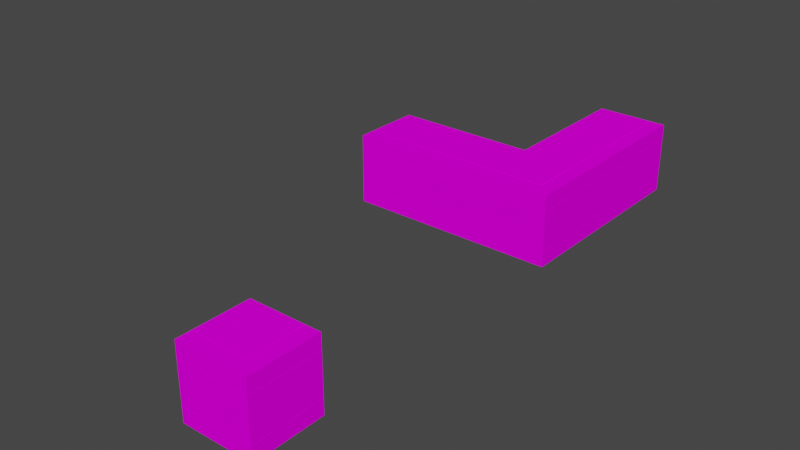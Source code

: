 # Source: turn_right.blend  (saved by Blender 2.83.19; exported with 4.5.12 LTS)
import bpy
from mathutils import Matrix  # noqa: F401  (used for matrix-valued properties, if any)

bpy.ops.wm.read_factory_settings(use_empty=True)
scene = bpy.context.scene
scene.name = 'Scene'

# ---- collections
col_collection = bpy.data.collections.new('Collection'); scene.collection.children.link(col_collection)

# ---- images (referenced by path relative to the original .blend; pixels are not part of the script)
import os
ASSET_DIR = os.environ.get("B2B_ASSET_DIR", "")  # directory of the original .blend (textures are referenced by path, not embedded)
HERE = os.path.dirname(os.path.abspath(__file__))  # packed textures are extracted next to this script under _unpacked/

def load_image(name, relpath, width, height, colorspace="sRGB"):
    """Load a texture the original file referenced (path relative to the .blend, or extracted next to this script)."""
    p = next((c for c in (os.path.join(HERE, relpath), os.path.join(ASSET_DIR, relpath)) if relpath and os.path.exists(c)), "")
    if p:
        img = bpy.data.images.load(p, check_existing=True)
        img.name = name
    else:  # same state as the original file: an image datablock whose file is absent (Cycles renders it pink)
        img = bpy.data.images.new(name, width, height)
        img.source = "FILE"
        img.filepath = "//" + (relpath or name)
    img.colorspace_settings.name = colorspace
    return img
img_test_texture_jpg = load_image('test_texture.jpg', 'test_texture.jpg', 1024, 1024, 'sRGB')

# ---- materials (node trees are filled in below, after node groups)
mat_material_001 = bpy.data.materials.new('Material.001')
mat_material_001.use_transparent_shadow = False

# ---- material node trees
mat_material_001.use_nodes = True; mat_material_001.node_tree.nodes.clear()
_N = mat_material_001.node_tree.nodes; _L = mat_material_001.node_tree.links
n0 = _N.new('ShaderNodeOutputMaterial'); n0.name = 'Material Output'; n0.location = (392, 309)
n1 = _N.new('ShaderNodeBsdfPrincipled'); n1.name = 'Principled BSDF'; n1.location = (10, 300)
n1.distribution = 'GGX'
n1.subsurface_method = 'BURLEY'
n1.inputs[3].default_value = 1.45
n1.inputs[13].default_value = 0.0
n1.inputs[27].default_value = (0.0, 0.0, 0.0, 1.0)
n1.inputs[28].default_value = 1.0
n2 = _N.new('ShaderNodeTexImage'); n2.name = 'Image Texture'; n2.location = (-399, 204)
n2.image = img_test_texture_jpg
n2.extension = 'EXTEND'
_L.new(n1.outputs[0], n0.inputs[0])
_L.new(n2.outputs[0], n1.inputs[0])
n0.is_active_output = True

# ---- world
world_world = bpy.data.worlds.new('World'); scene.world = world_world
world_world.use_nodes = True; world_world.node_tree.nodes.clear()
_N = world_world.node_tree.nodes; _L = world_world.node_tree.links
n0 = _N.new('ShaderNodeOutputWorld'); n0.name = 'World Output'; n0.location = (300, 300)
n1 = _N.new('ShaderNodeBackground'); n1.name = 'Background'; n1.location = (10, 300)
n1.inputs[0].default_value = (0.05088, 0.05088, 0.05088, 1.0)
_L.new(n1.outputs[0], n0.inputs[0])
n0.is_active_output = True
world_world.color = (0.05088, 0.05088, 0.05088)
world_world.use_sun_shadow = False
world_world.sun_shadow_jitter_overblur = 0.0

# ---- meshes
me_plane_002 = bpy.data.meshes.new('Plane.002')
me_plane_002.from_pydata([], [], [])
_uv = me_plane_002.uv_layers.new(name='UVMap')
_uv.uv.foreach_set('vector', [])
me_plane_002.use_remesh_fix_poles = True
me_plane_002.use_remesh_preserve_attributes = False
me_plane_002.use_mirror_vertex_groups = False
me_plane_002.update()
me_plane_001 = bpy.data.meshes.new('Plane.001')
me_plane_001.from_pydata([(1.033, -3.75, 2.283), (0.7149, -3.75, 2.402), (1.152, -3.75, 1.965), (1.034, -1.038, 2.283), (1.152, -1.156, 1.965), (1.252, -1.256, 1.965), (3.747, -1.156, 1.965), (3.747, -1.038, 2.283), (3.747, -0.7192, 2.402), (3.747, -0.7192, 2.502), (0.7156, -0.7195, 2.402), (0.7156, -0.7195, 2.502), (0.7149, -3.75, 2.502), (3.747, -1.256, 1.965), (1.252, -3.75, 1.965)], [], [(3, 1, 0), (4, 0, 2), (4, 3, 0), (4, 7, 3), (2, 5, 4), (6, 4, 5), (4, 6, 7), (3, 7, 8), (8, 9, 11), (8, 11, 10), (3, 8, 10), (10, 11, 12), (10, 12, 1), (3, 10, 1), (6, 5, 13), (2, 14, 5)])
_uv = me_plane_001.uv_layers.new(name='UVMap')
_uv.uv.foreach_set('vector', [0.8853, 0.9475, 0.794, 0.5006, 0.8853, 0.5006, 0.975, 0.928, 0.8853, 0.5006, 0.975, 0.5006, 0.975, 0.928, 0.8853, 0.9475, 0.8853, 0.5006, 0.9752, 0.928, 0.8853, 0.5006, 0.8853, 0.9475, 0.975, 0.5006, 1.0, 0.9115, 0.975, 0.928, 0.975, 0.5006, 0.9752, 0.928, 1.0, 0.9115, 0.9752, 0.928, 0.975, 0.5006, 0.8853, 0.5006, 0.8853, 0.9475, 0.8853, 0.5006, 0.794, 0.5006, 0.794, 0.5006, 0.7687, 0.5006, 0.7687, 0.9998, 0.794, 0.5006, 0.7687, 0.9998, 0.794, 0.9998, 0.8853, 0.9475, 0.794, 0.5006, 0.794, 0.9998, 0.794, 0.9998, 0.7687, 0.9998, 0.7687, 0.5006, 0.794, 0.9998, 0.7687, 0.5006, 0.794, 0.5006, 0.8853, 0.9475, 0.794, 0.9998, 0.794, 0.5006, 0.975, 0.5006, 1.0, 0.9115, 1.0, 0.5006, 0.975, 0.5006, 1.0, 0.5006, 1.0, 0.9115])
me_plane_001.materials.append(mat_material_001)
me_plane_001.materials.append(None)
me_plane_001.use_remesh_fix_poles = True
me_plane_001.use_remesh_preserve_attributes = False
me_plane_001.use_mirror_vertex_groups = False
me_plane_001.update()
me_plane_001.normals_split_custom_set([tuple(v) for v in zip(*[iter([0.3201, -0.3201, 0.8917, 0.4734, -8.859e-05, 0.8809, 0.8031, -0.000215, 0.5958, 0.5676, -0.5678, 0.5962, 0.8031, -0.0002454, 0.5958, 0.7114, -0.0001861, 0.7028, 0.5676, -0.5677, 0.5963, 0.3201, -0.3201, 0.8917, 0.8031, -0.0001967, 0.5958, 0.5675, -0.5677, 0.5963, 8.326e-05, -0.8031, 0.5958, 0.3201, -0.3202, 0.8917, 0.7114, -0.0001969, 0.7028, 1.378e-06, 2.297e-07, 1.0, 0.5676, -0.5677, 0.5963, 6.725e-05, -0.7114, 0.7028, 0.5676, -0.5676, 0.5963, 4.594e-07, 4.595e-07, 1.0, 0.5675, -0.5677, 0.5963, 8.804e-05, -0.7114, 0.7028, 6.305e-05, -0.8031, 0.5958, 0.3201, -0.3202, 0.8917, 0.0001959, -0.8031, 0.5958, 8.192e-05, -0.5752, 0.818, 5.29e-05, -0.5752, 0.818, 9.196e-05, -1.0, 0.0, 0.4472, -0.8944, -4.116e-06, 4.411e-05, -0.5752, 0.818, 0.4472, -0.8944, 3.069e-05, 0.4275, -0.2933, 0.8551, 0.3201, -0.3202, 0.8917, 5.942e-05, -0.5752, 0.818, 0.4275, -0.2933, 0.8551, 0.4275, -0.2933, 0.8551, 0.4472, -0.8944, 2.814e-07, 1.0, -0.0002304, 0.0, 0.4275, -0.2934, 0.8551, 1.0, -0.0002304, 0.0, 0.4734, -0.0001089, 0.8808, 0.3201, -0.3201, 0.8917, 0.4275, -0.2933, 0.8551, 0.4734, -0.0001197, 0.8809, 0.0001289, -0.7114, 0.7028, 6.329e-07, -1.192e-06, 1.0, 6.329e-07, -1.192e-06, 1.0, 0.7114, 1.341e-07, 0.7028, 0.0, 1.909e-07, 1.0, 0.0, 1.909e-07, 1.0])] * 3)])
me_plane_009 = bpy.data.meshes.new('Plane.009')
me_plane_009.from_pydata([(-1.25, -1.25, 2.5), (-1.25, 1.25, 2.5), (1.25, -1.25, 2.5), (1.25, 1.25, 2.5)], [], [(2, 0, 1), (2, 1, 3)])
_uv = me_plane_009.uv_layers.new(name='UVMap')
_uv.uv.foreach_set('vector', [0.4995, 0.0, 0.0, 0.0, 0.0, 0.4995, 0.4995, 0.0, 0.0, 0.4995, 0.4995, 0.4995])
me_plane_009.materials.append(mat_material_001)
me_plane_009.materials.append(None)
me_plane_009.use_remesh_fix_poles = True
me_plane_009.use_remesh_preserve_attributes = False
me_plane_009.use_mirror_vertex_groups = False
me_plane_009.update()
me_plane_009.normals_split_custom_set([tuple(v) for v in zip(*[iter([0.0, 0.0, -1.0, 0.0, 0.0, -1.0, 0.0, 0.0, -1.0, 0.0, 0.0, -1.0, 0.0, 0.0, -1.0, 0.0, 0.0, -1.0])] * 3)])
me_plane_016 = bpy.data.meshes.new('Plane.016')
me_plane_016.from_pydata([(-1.25, -3.75, 2.086e-07), (-1.25, -1.25, 2.086e-07), (1.25, -3.75, 2.086e-07), (1.25, -1.25, 2.086e-07)], [], [(2, 1, 0), (2, 3, 1)])
_uv = me_plane_016.uv_layers.new(name='UVMap')
_uv.uv.foreach_set('vector', [0.4996, 0.5004, 0.0, 1.0, 0.0, 0.5004, 0.4996, 0.5004, 0.4996, 1.0, 0.0, 1.0])
me_plane_016.materials.append(mat_material_001)
me_plane_016.materials.append(None)
me_plane_016.use_remesh_fix_poles = True
me_plane_016.use_remesh_preserve_attributes = False
me_plane_016.use_mirror_vertex_groups = False
me_plane_016.update()
me_plane_016.normals_split_custom_set([tuple(v) for v in zip(*[iter([0.0, 0.0, 1.0, 0.0, 0.0, 1.0, 0.0, 0.0, 1.0, 0.0, 0.0, 1.0, 0.0, 0.0, 1.0, 0.0, 0.0, 1.0])] * 3)])
me_plane_021 = bpy.data.meshes.new('Plane.021')
me_plane_021.from_pydata([(-1.033, -3.75, 2.283), (-0.7149, -3.75, 2.402), (-1.152, -3.75, 1.965), (-1.033, -6.247, 2.283), (-1.152, -6.247, 1.965), (-1.252, -3.75, 1.965), (-1.252, -6.247, 1.965), (-0.7149, -6.247, 2.402), (-0.7149, -6.247, 2.502), (-0.7149, -3.75, 2.502)], [], [(3, 1, 0), (4, 0, 2), (4, 3, 0), (4, 2, 5), (4, 5, 6), (3, 7, 1), (1, 7, 8), (1, 8, 9)])
_uv = me_plane_021.uv_layers.new(name='UVMap')
_uv.uv.foreach_set('vector', [0.8853, 0.5006, 0.794, 0.9998, 0.8853, 0.9998, 0.975, 0.5006, 0.8853, 0.9998, 0.975, 0.9998, 0.975, 0.5006, 0.8853, 0.5006, 0.8853, 0.9998, 0.975, 0.5006, 0.975, 0.9998, 1.0, 0.9998, 0.975, 0.5006, 1.0, 0.9998, 1.0, 0.5006, 0.8853, 0.5006, 0.794, 0.5006, 0.794, 0.9998, 0.794, 0.9998, 0.794, 0.5006, 0.7687, 0.5006, 0.794, 0.9998, 0.7687, 0.5006, 0.7687, 0.9998])
me_plane_021.materials.append(mat_material_001)
me_plane_021.materials.append(None)
me_plane_021.use_remesh_fix_poles = True
me_plane_021.use_remesh_preserve_attributes = False
me_plane_021.use_mirror_vertex_groups = False
me_plane_021.update()
me_plane_021.normals_split_custom_set([tuple(v) for v in zip(*[iter([-0.5923, -1.017e-06, 0.8057, -0.5656, 0.0, 0.8247, -0.7193, -2.074e-05, 0.6947, -0.8247, 1.855e-05, 0.5656, -0.7192, -1.78e-05, 0.6948, -0.8227, -2.936e-09, 0.5685, -0.8247, 0.0, 0.5656, -0.5923, 2.635e-05, 0.8057, -0.7192, 1.527e-06, 0.6948, -0.8247, 3.737e-05, 0.5656, -0.8227, 0.0, 0.5685, 0.0, 0.0, 1.0, -0.8247, -2.921e-05, 0.5656, 0.0, 0.0, 1.0, 0.0, 0.0, 1.0, -0.5923, 1.219e-05, 0.8057, -0.5656, 2.896e-09, 0.8247, -0.5656, -1.853e-05, 0.8247, -0.5656, -3.737e-05, 0.8247, -0.5656, 0.0, 0.8247, -1.0, 0.0, 0.0, -0.5656, 2.926e-05, 0.8247, -1.0, 0.0, 0.0, -1.0, 0.0, 0.0])] * 3)])
me_plane_024 = bpy.data.meshes.new('Plane.024')
me_plane_024.from_pydata([(-1.253, 1.038, -0.278), (-1.253, 0.7192, -0.1597), (-1.253, 1.156, -0.5963), (1.244, 1.038, -0.278), (1.244, 1.156, -0.5963), (-1.253, 1.256, -0.5963), (1.244, 1.256, -0.5963), (1.244, 0.7192, -0.1597), (1.244, 0.7192, -0.05968), (-1.253, 0.7192, -0.05968)], [], [(3, 0, 1), (4, 2, 0), (4, 0, 3), (4, 6, 5), (4, 5, 2), (3, 1, 7), (1, 8, 7), (1, 9, 8)])
_uv = me_plane_024.uv_layers.new(name='UVMap')
_uv.uv.foreach_set('vector', [0.8852, 0.5004, 0.8852, 1.0, 0.794, 1.0, 0.975, 0.5004, 0.975, 1.0, 0.8852, 1.0, 0.975, 0.5004, 0.8852, 1.0, 0.8852, 0.5004, 0.975, 0.5004, 1.0, 0.5004, 1.0, 1.0, 0.975, 0.5004, 1.0, 1.0, 0.975, 1.0, 0.8852, 0.5004, 0.794, 1.0, 0.794, 0.5004, 0.794, 1.0, 0.7687, 0.5004, 0.794, 0.5004, 0.794, 1.0, 0.7687, 1.0, 0.7687, 0.5004])
me_plane_024.materials.append(mat_material_001)
me_plane_024.materials.append(None)
me_plane_024.use_remesh_fix_poles = True
me_plane_024.use_remesh_preserve_attributes = False
me_plane_024.use_mirror_vertex_groups = False
me_plane_024.update()
me_plane_024.normals_split_custom_set([tuple(v) for v in zip(*[iter([0.03698, 0.08014, 0.9961, -0.4322, 0.3142, 0.8453, 0.2406, 0.3686, 0.8979, -0.03274, 0.9931, 0.1124, 0.2462, 0.9085, 0.3377, -0.397, 0.84, 0.3698, -0.2406, 0.8979, 0.3686, -0.05399, 0.9971, -0.0529, 0.5489, 0.7835, 0.2912, -0.824, 0.03297, 0.5656, -1.394e-07, -1.192e-06, 1.0, -1.394e-07, -1.192e-06, 1.0, -0.03304, -0.824, 0.5656, -8.951e-08, 0.0, 1.0, 0.8227, -1.571e-07, 0.5685, 0.2719, 0.3697, 0.8885, 0.03274, 0.1124, 0.9931, -0.2428, 0.338, 0.9093, 0.03304, 0.5656, -0.824, 1.432e-07, 1.0, 9.548e-07, -0.8247, 0.5656, 4.613e-07, 0.824, 0.5656, 0.03297, 1.91e-07, 1.0, 0.0, 1.91e-07, 1.0, 0.0])] * 3)])
me_plane_025 = bpy.data.meshes.new('Plane.025')
me_plane_025.from_pydata([(-1.033, -3.75, -0.278), (-0.7149, -3.75, -0.1597), (-1.152, -3.75, -0.5963), (-1.033, -6.247, -0.278), (-1.152, -6.247, -0.5963), (-1.252, -3.75, -0.5963), (-1.252, -6.247, -0.5963), (-0.7149, -6.247, -0.1597), (-0.7149, -6.247, -0.05968), (-0.7149, -3.75, -0.05968)], [], [(3, 1, 0), (4, 0, 2), (4, 3, 0), (4, 2, 5), (4, 5, 6), (3, 7, 1), (1, 7, 8), (1, 8, 9)])
_uv = me_plane_025.uv_layers.new(name='UVMap')
_uv.uv.foreach_set('vector', [0.8853, 0.5004, 0.794, 1.0, 0.8852, 1.0, 0.975, 0.5004, 0.8852, 1.0, 0.975, 1.0, 0.975, 0.5004, 0.8853, 0.5004, 0.8852, 1.0, 0.975, 0.5004, 0.975, 1.0, 1.0, 1.0, 0.975, 0.5004, 1.0, 1.0, 1.0, 0.5004, 0.8853, 0.5004, 0.794, 0.5004, 0.794, 1.0, 0.794, 1.0, 0.794, 0.5004, 0.7687, 0.5004, 0.794, 1.0, 0.7687, 0.5004, 0.7687, 1.0])
me_plane_025.materials.append(mat_material_001)
me_plane_025.materials.append(None)
me_plane_025.use_remesh_fix_poles = True
me_plane_025.use_remesh_preserve_attributes = False
me_plane_025.use_mirror_vertex_groups = False
me_plane_025.update()
me_plane_025.normals_split_custom_set([tuple(v) for v in zip(*[iter([-0.5923, -1.021e-06, 0.8057, -0.5656, 0.0, 0.8247, -0.7193, -2.074e-05, 0.6947, -0.8247, 1.854e-05, 0.5656, -0.7192, -1.78e-05, 0.6948, -0.8227, -2.936e-09, 0.5685, -0.8247, 0.0, 0.5656, -0.5923, 2.635e-05, 0.8057, -0.7192, 1.516e-06, 0.6948, -0.8247, 3.737e-05, 0.5656, -0.8227, 0.0, 0.5685, 0.0, 0.0, 1.0, -0.8247, -2.921e-05, 0.5656, 0.0, 0.0, 1.0, 0.0, 0.0, 1.0, -0.5923, 1.219e-05, 0.8057, -0.5656, 2.896e-09, 0.8247, -0.5656, -1.853e-05, 0.8247, -0.5656, -3.737e-05, 0.8247, -0.5656, 0.0, 0.8247, -1.0, 0.0, 0.0, -0.5656, 2.926e-05, 0.8247, -1.0, 0.0, 0.0, -1.0, 0.0, 0.0])] * 3)])
me_plane_031 = bpy.data.meshes.new('Plane.031')
me_plane_031.from_pydata([(1.25, -1.25, -4.47e-07), (1.25, -1.25, 2.5), (3.75, -1.25, -4.47e-07), (3.75, -1.25, 2.5)], [], [(2, 0, 1), (2, 1, 3)])
_uv = me_plane_031.uv_layers.new(name='UVMap')
_uv.uv.foreach_set('vector', [0.9994, 4.425e-05, 0.5002, 0.0001303, 0.5003, 0.4997, 0.9994, 4.425e-05, 0.5003, 0.4997, 0.9994, 0.4998])
me_plane_031.materials.append(mat_material_001)
me_plane_031.materials.append(None)
me_plane_031.use_remesh_fix_poles = True
me_plane_031.use_remesh_preserve_attributes = False
me_plane_031.use_mirror_vertex_groups = False
me_plane_031.update()
me_plane_031.normals_split_custom_set([tuple(v) for v in zip(*[iter([0.0, 1.0, 0.0, 0.0, 1.0, 0.0, 0.0, 1.0, 0.0, 0.0, 1.0, 0.0, 0.0, 1.0, 0.0, 0.0, 1.0, 0.0])] * 3)])
me_plane_032 = bpy.data.meshes.new('Plane.032')
me_plane_032.from_pydata([(-1.253, 1.25, -4.47e-07), (-1.253, 1.25, 2.5), (1.247, 1.25, -4.47e-07), (1.247, 1.25, 2.5)], [], [(2, 1, 0), (2, 3, 1)])
_uv = me_plane_032.uv_layers.new(name='UVMap')
_uv.uv.foreach_set('vector', [0.9994, 4.425e-05, 0.5003, 0.4997, 0.5002, 0.0001303, 0.9994, 4.425e-05, 0.9994, 0.4998, 0.5003, 0.4997])
me_plane_032.materials.append(mat_material_001)
me_plane_032.materials.append(None)
me_plane_032.use_remesh_fix_poles = True
me_plane_032.use_remesh_preserve_attributes = False
me_plane_032.use_mirror_vertex_groups = False
me_plane_032.update()
me_plane_032.normals_split_custom_set([tuple(v) for v in zip(*[iter([0.0, -1.0, 0.0, 0.0, -1.0, 0.0, 0.0, -1.0, 0.0, 0.0, -1.0, 0.0, 0.0, -1.0, 0.0, 0.0, -1.0, 0.0])] * 3)])
me_plane_034 = bpy.data.meshes.new('Plane.034')
me_plane_034.from_pydata([(1.25, -6.25, -4.47e-07), (1.25, -6.25, 2.5), (1.25, -3.75, -4.47e-07), (1.25, -3.75, 2.5)], [], [(2, 0, 1), (2, 1, 3)])
_uv = me_plane_034.uv_layers.new(name='UVMap')
_uv.uv.foreach_set('vector', [0.9994, 4.425e-05, 0.5002, 0.0001303, 0.5003, 0.4997, 0.9994, 4.425e-05, 0.5003, 0.4997, 0.9994, 0.4998])
me_plane_034.materials.append(mat_material_001)
me_plane_034.materials.append(None)
me_plane_034.use_remesh_fix_poles = True
me_plane_034.use_remesh_preserve_attributes = False
me_plane_034.use_mirror_vertex_groups = False
me_plane_034.update()
me_plane_034.normals_split_custom_set([tuple(v) for v in zip(*[iter([-1.0, -1.526e-07, -9.537e-08, -1.0, -1.526e-07, -9.537e-08, -1.0, -1.526e-07, -9.537e-08, -1.0, -7.629e-08, 0.0, -1.0, -7.629e-08, 0.0, -1.0, -7.629e-08, 0.0])] * 3)])
me_plane_056 = bpy.data.meshes.new('Plane.056')
me_plane_056.from_pydata([(-1.25, -1.25, -4.47e-07), (-1.25, -1.25, 2.5), (-1.25, 1.25, -4.47e-07), (-1.25, 1.25, 2.5)], [], [(2, 1, 0), (2, 3, 1)])
_uv = me_plane_056.uv_layers.new(name='UVMap')
_uv.uv.foreach_set('vector', [0.9994, 4.425e-05, 0.5005, 0.4997, 0.5004, 0.0001303, 0.9994, 4.425e-05, 0.9994, 0.4998, 0.5005, 0.4997])
me_plane_056.materials.append(mat_material_001)
me_plane_056.materials.append(None)
me_plane_056.use_remesh_fix_poles = True
me_plane_056.use_remesh_preserve_attributes = False
me_plane_056.use_mirror_vertex_groups = False
me_plane_056.update()
me_plane_056.normals_split_custom_set([tuple(v) for v in zip(*[iter([1.0, 0.0, 0.0, 1.0, 0.0, 0.0, 1.0, 0.0, 0.0, 1.0, 0.0, 0.0, 1.0, 0.0, 0.0, 1.0, 0.0, 0.0])] * 3)])
me_plane_058 = bpy.data.meshes.new('Plane.058')
me_plane_058.from_pydata([(-1.037, -1.25, 2.29), (-0.7183, -1.25, 2.409), (-1.155, -1.25, 1.972), (-0.7183, 0.7163, 2.409), (-1.037, 1.035, 2.29), (-1.155, 1.153, 1.972), (1.25, 1.035, 2.29), (1.25, 1.153, 1.972), (1.25, 1.253, 1.972), (-1.155, 1.253, 1.972), (-1.255, 1.253, 1.972), (-1.255, 1.153, 1.972), (-1.255, -1.25, 1.972), (1.25, 0.7163, 2.409), (1.25, 0.7163, 2.509), (-0.7183, 0.7163, 2.509), (-0.7183, -1.25, 2.509)], [], [(0, 3, 1), (2, 4, 0), (0, 4, 3), (3, 4, 6), (7, 4, 5), (2, 5, 4), (7, 6, 4), (7, 5, 9), (7, 9, 8), (9, 5, 10), (10, 5, 11), (2, 11, 5), (2, 12, 11), (3, 6, 13), (13, 14, 15), (13, 15, 3), (3, 15, 16), (3, 16, 1)])
_uv = me_plane_058.uv_layers.new(name='UVMap')
_uv.uv.foreach_set('vector', [0.8852, 1.0, 0.794, 0.6094, 0.794, 1.0, 0.975, 1.0, 0.8852, 0.5281, 0.8852, 1.0, 0.8852, 1.0, 0.8852, 0.5281, 0.794, 0.6094, 0.794, 0.6094, 0.8852, 0.5281, 0.8852, 1.0, 0.975, 1.0, 0.8852, 0.5281, 0.975, 0.5004, 0.975, 1.0, 0.975, 0.5004, 0.8852, 0.5281, 0.975, 1.0, 0.8852, 1.0, 0.8852, 0.5281, 0.975, 1.0, 0.975, 0.5004, 1.0, 0.5004, 0.975, 1.0, 1.0, 0.5004, 1.0, 1.0, 1.0, 0.5004, 0.975, 0.5004, 1.0, 0.5237, 1.0, 0.5237, 0.975, 0.5004, 1.0, 0.5004, 0.975, 1.0, 1.0, 0.5004, 0.975, 0.5004, 0.975, 1.0, 1.0, 1.0, 1.0, 0.5004, 0.794, 0.6094, 0.8852, 1.0, 0.794, 1.0, 0.794, 1.0, 0.7687, 1.0, 0.7687, 0.6094, 0.794, 1.0, 0.7687, 0.6094, 0.794, 0.6094, 0.794, 0.6094, 0.7687, 0.6094, 0.7687, 1.0, 0.794, 0.6094, 0.7687, 1.0, 0.794, 1.0])
me_plane_058.materials.append(mat_material_001)
me_plane_058.materials.append(None)
me_plane_058.use_remesh_fix_poles = True
me_plane_058.use_remesh_preserve_attributes = False
me_plane_058.use_mirror_vertex_groups = False
me_plane_058.update()
me_plane_058.normals_split_custom_set([tuple(v) for v in zip(*[iter([0.2453, -0.4259, -0.8709, 0.3437, 0.241, -0.9076, 0.338, 0.2428, -0.9093, 0.9211, 0.2436, -0.3037, 0.5198, 0.5613, -0.6439, 0.8588, -0.4006, -0.3192, 0.7134, -0.07354, -0.6969, 0.09265, 0.492, -0.8657, 0.4991, -0.1691, -0.8499, 0.1846, -0.5755, -0.7967, -0.4919, -0.09324, -0.8656, 0.04784, -0.5939, -0.8031, -0.03597, -0.8241, -0.5653, -0.2144, -0.9003, 0.3787, 0.2914, -0.4508, -0.8437, 0.8236, 0.03619, -0.566, 0.4503, -0.2913, -0.844, 0.9001, 0.2143, 0.3793, -0.2427, -0.9212, -0.304, 0.5432, -0.787, -0.2925, -0.5608, -0.5202, -0.6441, -0.03406, -0.8225, -0.5677, 0.5032, -0.5027, -0.7029, 0.0, 0.0, -1.0, -0.8225, 0.0342, -0.5677, -3.295e-08, 0.0, -1.0, -3.295e-08, 0.0, -1.0, 0.0, 0.0, -1.0, -0.0002582, 0.7112, -0.7029, 0.0, 0.0, -1.0, 0.0, 0.0, -1.0, -0.7112, 0.0, -0.7029, 0.0, 0.0, -1.0, 0.822, 0.03421, -0.5685, 0.0, 4.961e-08, -1.0, 0.5031, -0.5027, -0.7029, -0.03417, 0.822, -0.5685, 0.0, 4.961e-08, -1.0, 0.0, 4.961e-08, -1.0, -0.3173, -0.2884, -0.9034, 0.2769, -0.2895, -0.9162, -0.3273, -0.3292, -0.8857, -0.7707, -0.636, 0.03912, 2.423e-07, -1.0, 0.0, -0.4463, -0.8946, 0.02268, -0.0391, -0.636, -0.7707, 0.02266, -0.8946, 0.4463, 0.922, -0.2384, -0.3052, 0.3052, -0.9329, -0.1913, 0.4468, -4.283e-05, 0.8946, 1.0, -1.034e-09, 0.0, 0.3052, 0.1913, -0.9329, 1.0, 0.0, 0.0, 0.5656, 0.8247, -9.999e-08])] * 3)])
me_plane_060 = bpy.data.meshes.new('Plane.060')
me_plane_060.from_pydata([(-1.037, -1.25, 0.2175), (-0.7183, -1.25, 0.09915), (-1.155, -1.25, 0.5358), (-0.7183, 0.7163, 0.09915), (-1.037, 1.035, 0.2175), (-1.155, 1.153, 0.5358), (1.25, 1.035, 0.2175), (1.25, 1.153, 0.5358), (1.25, 1.253, 0.5358), (-1.155, 1.253, 0.5358), (-1.255, 1.253, 0.5358), (-1.255, 1.153, 0.5358), (-1.255, -1.25, 0.5358), (1.25, 0.7163, 0.09915), (1.25, 0.7163, -0.0008458), (-0.7183, 0.7163, -0.0008453), (-0.7183, -1.25, -0.0008455)], [], [(0, 1, 3), (2, 0, 4), (0, 3, 4), (3, 6, 4), (2, 4, 5), (7, 5, 4), (7, 4, 6), (7, 9, 5), (7, 8, 9), (9, 10, 5), (10, 11, 5), (2, 5, 11), (2, 11, 12), (3, 13, 6), (13, 15, 14), (13, 3, 15), (3, 16, 15), (3, 1, 16)])
_uv = me_plane_060.uv_layers.new(name='UVMap')
_uv.uv.foreach_set('vector', [0.8852, 1.0, 0.794, 1.0, 0.794, 0.6094, 0.975, 1.0, 0.8852, 1.0, 0.8852, 0.5281, 0.8852, 1.0, 0.794, 0.6094, 0.8852, 0.5281, 0.794, 0.6094, 0.8852, 1.0, 0.8852, 0.5281, 0.975, 1.0, 0.8852, 0.5281, 0.975, 0.5004, 0.975, 1.0, 0.975, 0.5004, 0.8852, 0.5281, 0.975, 1.0, 0.8852, 0.5281, 0.8852, 1.0, 0.975, 1.0, 1.0, 0.5004, 0.975, 0.5004, 0.975, 1.0, 1.0, 1.0, 1.0, 0.5004, 1.0, 0.5004, 1.0, 0.5237, 0.975, 0.5004, 1.0, 0.5237, 1.0, 0.5004, 0.975, 0.5004, 0.975, 1.0, 0.975, 0.5004, 1.0, 0.5004, 0.975, 1.0, 1.0, 0.5004, 1.0, 1.0, 0.794, 0.6094, 0.794, 1.0, 0.8852, 1.0, 0.794, 1.0, 0.7687, 0.6094, 0.7687, 1.0, 0.794, 1.0, 0.794, 0.6094, 0.7687, 0.6094, 0.794, 0.6094, 0.7687, 1.0, 0.7687, 0.6094, 0.794, 0.6094, 0.794, 1.0, 0.7687, 1.0])
me_plane_060.materials.append(mat_material_001)
me_plane_060.materials.append(None)
me_plane_060.use_remesh_fix_poles = True
me_plane_060.use_remesh_preserve_attributes = False
me_plane_060.use_mirror_vertex_groups = False
me_plane_060.update()
me_plane_060.normals_split_custom_set([tuple(v) for v in zip(*[iter([-0.09089, 1.642e-05, 0.9959, 0.1103, -1.159e-07, 0.9939, 0.3711, 0.2385, 0.8975, 0.9943, -5.264e-08, 0.1069, 0.9984, 1.922e-05, -0.05633, 0.8414, 0.4931, -0.2211, -0.09089, 8.523e-06, 0.9959, 0.3711, 0.2385, 0.8975, 0.09517, 0.4931, 0.8647, -0.3052, -0.4216, 0.8539, 7.019e-05, -0.071, 0.9975, -0.4927, -0.09487, 0.865, 0.9943, -1.923e-05, 0.1068, 0.8414, 0.4931, -0.2212, 0.8398, 0.5031, -0.204, 7.987e-05, -0.9942, 0.1077, -0.5027, -0.8401, -0.2038, -0.4927, -0.8417, -0.2209, 7.963e-05, -0.9942, 0.1078, -0.4927, -0.8417, -0.2209, -2.615e-05, -0.9762, -0.2167, 0.0001345, 0.8232, 0.5677, 6.196e-08, 0.0, 1.0, -0.5027, 0.5032, 0.7029, 4.231e-08, 0.8232, 0.5677, 7.453e-08, 0.0, 1.0, 7.453e-08, 0.0, 1.0, 0.0, 0.0, 1.0, 0.0, 0.0, 1.0, -0.5027, 0.5031, 0.7029, 0.0, 0.0, 1.0, 0.0, 0.0, 1.0, -0.5029, 0.5029, 0.7029, -0.8227, 1.023e-05, 0.5685, -0.5027, 0.5031, 0.7029, 0.0, 4.961e-08, 1.0, -0.8227, -2.976e-05, 0.5685, 0.0, 4.961e-08, 1.0, 0.0, 4.961e-08, 1.0, -0.3052, -0.4216, 0.8539, 1.896e-07, -0.0224, 0.9997, 5.718e-05, -0.071, 0.9975, 3.074e-05, -0.636, -0.7717, -0.4468, -0.8946, 8.457e-06, 2.423e-07, -1.0, 0.0, 5.193e-05, -0.636, -0.7717, -0.3052, -0.2384, -0.922, -0.4468, -0.8946, -1.619e-05, 0.3052, 0.2385, -0.922, 1.0, -1.033e-09, 0.0, 0.4468, 0.8946, 4.294e-05, 0.3052, 0.2384, -0.922, 0.5656, 0.0, -0.8247, 1.0, 0.0, 0.0])] * 3)])
me_plane_061 = bpy.data.meshes.new('Plane.061')
me_plane_061.from_pydata([(-1.25, -1.25, -5.066e-07), (-1.25, 1.25, -5.066e-07), (1.25, -1.25, -5.066e-07), (1.25, 1.25, -5.066e-07)], [], [(2, 1, 0), (2, 3, 1)])
_uv = me_plane_061.uv_layers.new(name='UVMap')
_uv.uv.foreach_set('vector', [0.499, 0.5001, 0.0, 1.0, 0.0, 0.5001, 0.499, 0.5001, 0.499, 1.0, 0.0, 1.0])
me_plane_061.materials.append(mat_material_001)
me_plane_061.materials.append(None)
me_plane_061.use_remesh_fix_poles = True
me_plane_061.use_remesh_preserve_attributes = False
me_plane_061.use_mirror_vertex_groups = False
me_plane_061.update()
me_plane_061.normals_split_custom_set([tuple(v) for v in zip(*[iter([1.091e-13, 0.0, 1.0, 1.091e-13, 0.0, 1.0, 1.091e-13, 0.0, 1.0, 1.455e-13, 0.0, 1.0, 1.455e-13, 0.0, 1.0, 1.455e-13, 0.0, 1.0])] * 3)])
me_plane_062 = bpy.data.meshes.new('Plane.062')
me_plane_062.from_pydata([(-1.037, -1.25, 2.29), (-0.7183, -1.25, 2.409), (-1.155, -1.25, 1.972), (-0.7183, 0.7163, 2.409), (-1.037, 1.035, 2.29), (-1.155, 1.153, 1.972), (1.25, 1.035, 2.29), (1.25, 1.153, 1.972), (1.25, 1.253, 1.972), (-1.155, 1.253, 1.972), (-1.255, 1.253, 1.972), (-1.255, 1.153, 1.972), (-1.255, -1.25, 1.972), (1.25, 0.7163, 2.409), (1.25, 0.7163, 2.509), (-0.7183, 0.7163, 2.509), (-0.7183, -1.25, 2.509)], [], [(0, 1, 3), (2, 0, 4), (0, 3, 4), (3, 6, 4), (2, 4, 5), (7, 5, 4), (7, 4, 6), (7, 9, 5), (7, 8, 9), (9, 10, 5), (10, 11, 5), (2, 5, 11), (2, 11, 12), (3, 13, 6), (13, 15, 14), (13, 3, 15), (3, 16, 15), (3, 1, 16)])
_uv = me_plane_062.uv_layers.new(name='UVMap')
_uv.uv.foreach_set('vector', [0.8853, 0.9998, 0.794, 0.9998, 0.794, 0.6094, 0.975, 0.9998, 0.8853, 0.9998, 0.8853, 0.5281, 0.8853, 0.9998, 0.794, 0.6094, 0.8853, 0.5281, 0.794, 0.6094, 0.8853, 0.9998, 0.8853, 0.5281, 0.975, 0.9998, 0.8853, 0.5281, 0.975, 0.5006, 0.975, 0.9998, 0.975, 0.5006, 0.8853, 0.5281, 0.975, 0.9998, 0.8853, 0.5281, 0.8853, 0.9998, 0.975, 0.9998, 1.0, 0.5006, 0.975, 0.5006, 0.975, 0.9998, 1.0, 0.9998, 1.0, 0.5006, 1.0, 0.5006, 1.0, 0.5237, 0.975, 0.5006, 1.0, 0.5237, 1.0, 0.5006, 0.975, 0.5006, 0.975, 0.9998, 0.975, 0.5006, 1.0, 0.5006, 0.975, 0.9998, 1.0, 0.5006, 1.0, 0.9998, 0.794, 0.6094, 0.794, 0.9998, 0.8853, 0.9998, 0.794, 0.9998, 0.7687, 0.6094, 0.7687, 0.9998, 0.794, 0.9998, 0.794, 0.6094, 0.7687, 0.6094, 0.794, 0.6094, 0.7687, 0.9998, 0.7687, 0.6094, 0.794, 0.6094, 0.794, 0.9998, 0.7687, 0.9998])
me_plane_062.materials.append(mat_material_001)
me_plane_062.materials.append(None)
me_plane_062.use_remesh_fix_poles = True
me_plane_062.use_remesh_preserve_attributes = False
me_plane_062.use_mirror_vertex_groups = False
me_plane_062.update()
me_plane_062.normals_split_custom_set([tuple(v) for v in zip(*[iter([-0.7193, 1.662e-05, 0.6947, -0.5656, 1.012e-07, 0.8247, -0.3052, 0.2385, 0.922, -0.8227, 5.264e-08, 0.5685, -0.7192, 1.932e-05, 0.6948, -0.4927, 0.4931, 0.717, -0.7193, 8.687e-06, 0.6947, -0.3052, 0.2385, 0.922, -0.4927, 0.4931, 0.717, -0.3052, 0.2384, 0.922, 6.971e-05, 0.5977, 0.8017, -0.4927, 0.4931, 0.717, -0.8227, -1.05e-05, 0.5685, -0.4927, 0.4931, 0.717, -0.5027, 0.5031, 0.703, 6.9e-05, 0.8232, 0.5677, -0.5027, 0.5031, 0.703, -0.4927, 0.4931, 0.717, 7.957e-05, 0.8232, 0.5677, -0.4927, 0.4931, 0.717, -2.621e-05, 0.5977, 0.8017, 0.0001345, 0.8232, 0.5677, 0.0, 0.0, 1.0, -0.5027, 0.5032, 0.7029, 1.87e-08, 0.8232, 0.5677, 3.295e-08, 0.0, 1.0, 3.295e-08, 0.0, 1.0, 0.0, 0.0, 1.0, 0.0, 0.0, 1.0, -0.5027, 0.5031, 0.7029, 0.0, 0.0, 1.0, 0.0, 0.0, 1.0, -0.5029, 0.5029, 0.7029, -0.8227, 1.034e-05, 0.5685, -0.5027, 0.5031, 0.7029, 0.0, -4.961e-08, 1.0, -0.8227, -2.982e-05, 0.5685, 0.0, -4.961e-08, 1.0, 0.0, -4.961e-08, 1.0, -0.3052, 0.2384, 0.922, 0.0, 0.636, 0.7717, 5.697e-05, 0.5977, 0.8017, 3.044e-05, 0.636, 0.7717, -0.4468, 0.8946, -8.457e-06, -2.423e-07, 1.0, 0.0, 5.162e-05, 0.636, 0.7717, -0.3052, 0.2384, 0.922, -0.4468, 0.8946, 1.619e-05, -0.3052, 0.2385, 0.922, -1.0, 1.034e-09, 0.0, -0.4468, 0.8946, -4.294e-05, -0.3052, 0.2384, 0.922, -0.5656, 0.0, 0.8247, -1.0, 0.0, 0.0])] * 3)])
me_plane_063 = bpy.data.meshes.new('Plane.063')
me_plane_063.from_pydata([(-1.25, -1.25, 2.5), (-1.25, 1.25, 2.5), (1.25, -1.25, 2.5), (1.25, 1.25, 2.5)], [], [(2, 0, 1), (2, 1, 3)])
_uv = me_plane_063.uv_layers.new(name='UVMap')
_uv.uv.foreach_set('vector', [0.4995, 0.0, 0.0, 0.0, 0.0, 0.4995, 0.4995, 0.0, 0.0, 0.4995, 0.4995, 0.4995])
me_plane_063.materials.append(mat_material_001)
me_plane_063.materials.append(None)
me_plane_063.use_remesh_fix_poles = True
me_plane_063.use_remesh_preserve_attributes = False
me_plane_063.use_mirror_vertex_groups = False
me_plane_063.update()
me_plane_063.normals_split_custom_set([tuple(v) for v in zip(*[iter([0.0, 0.0, -1.0, 0.0, 0.0, -1.0, 0.0, 0.0, -1.0, 0.0, 0.0, -1.0, 0.0, 0.0, -1.0, 0.0, 0.0, -1.0])] * 3)])
me_plane_064 = bpy.data.meshes.new('Plane.064')
me_plane_064.from_pydata([(1.25, -1.25, 2.5), (1.25, 1.25, 2.5), (3.75, -1.25, 2.5), (3.75, 1.25, 2.5)], [], [(2, 0, 1), (2, 1, 3)])
_uv = me_plane_064.uv_layers.new(name='UVMap')
_uv.uv.foreach_set('vector', [0.4995, 0.0, 0.0, 0.0, 0.0, 0.4995, 0.4995, 0.0, 0.0, 0.4995, 0.4995, 0.4995])
me_plane_064.materials.append(mat_material_001)
me_plane_064.materials.append(None)
me_plane_064.use_remesh_fix_poles = True
me_plane_064.use_remesh_preserve_attributes = False
me_plane_064.use_mirror_vertex_groups = False
me_plane_064.update()
me_plane_064.normals_split_custom_set([tuple(v) for v in zip(*[iter([0.0, 0.0, -1.0, 0.0, 0.0, -1.0, 0.0, 0.0, -1.0, 0.0, 0.0, -1.0, 0.0, 0.0, -1.0, 0.0, 0.0, -1.0])] * 3)])
me_plane_065 = bpy.data.meshes.new('Plane.065')
me_plane_065.from_pydata([(-1.25, -3.75, 2.5), (-1.25, -1.25, 2.5), (1.25, -3.75, 2.5), (1.25, -1.25, 2.5)], [], [(2, 0, 1), (2, 1, 3)])
_uv = me_plane_065.uv_layers.new(name='UVMap')
_uv.uv.foreach_set('vector', [0.4995, 0.0, 0.0, 0.0, 0.0, 0.4995, 0.4995, 0.0, 0.0, 0.4995, 0.4995, 0.4995])
me_plane_065.materials.append(mat_material_001)
me_plane_065.materials.append(None)
me_plane_065.use_remesh_fix_poles = True
me_plane_065.use_remesh_preserve_attributes = False
me_plane_065.use_mirror_vertex_groups = False
me_plane_065.update()
me_plane_065.normals_split_custom_set([tuple(v) for v in zip(*[iter([0.0, 0.0, -1.0, 0.0, 0.0, -1.0, 0.0, 0.0, -1.0, 0.0, 0.0, -1.0, 0.0, 0.0, -1.0, 0.0, 0.0, -1.0])] * 3)])
me_plane_066 = bpy.data.meshes.new('Plane.066')
me_plane_066.from_pydata([(-1.037, -1.25, 2.29), (-0.7183, -1.25, 2.409), (-1.155, -1.25, 1.972), (-1.037, -3.747, 2.29), (-1.155, -3.747, 1.972), (-1.255, -1.25, 1.972), (-1.255, -3.747, 1.972), (-0.7183, -3.747, 2.409), (-0.7183, -3.747, 2.509), (-0.7183, -1.25, 2.509)], [], [(3, 1, 0), (4, 0, 2), (4, 3, 0), (4, 5, 6), (4, 2, 5), (3, 7, 1), (1, 7, 8), (1, 8, 9)])
_uv = me_plane_066.uv_layers.new(name='UVMap')
_uv.uv.foreach_set('vector', [0.8853, 0.5006, 0.794, 0.9998, 0.8853, 0.9998, 0.975, 0.5006, 0.8853, 0.9998, 0.975, 0.9998, 0.975, 0.5006, 0.8853, 0.5006, 0.8853, 0.9998, 0.975, 0.5006, 1.0, 0.9998, 1.0, 0.5006, 0.975, 0.5006, 0.975, 0.9998, 1.0, 0.9998, 0.8853, 0.5006, 0.794, 0.5006, 0.794, 0.9998, 0.794, 0.9998, 0.794, 0.5006, 0.7687, 0.5006, 0.794, 0.9998, 0.7687, 0.5006, 0.7687, 0.9998])
me_plane_066.materials.append(mat_material_001)
me_plane_066.materials.append(None)
me_plane_066.use_remesh_fix_poles = True
me_plane_066.use_remesh_preserve_attributes = False
me_plane_066.use_mirror_vertex_groups = False
me_plane_066.update()
me_plane_066.normals_split_custom_set([tuple(v) for v in zip(*[iter([-0.5923, -1.017e-06, 0.8057, -0.5656, 0.0, 0.8247, -0.7193, -2.074e-05, 0.6947, -0.8247, 1.854e-05, 0.5656, -0.7192, -1.78e-05, 0.6948, -0.8227, -2.936e-09, 0.5685, -0.8247, 0.0, 0.5656, -0.5923, 2.635e-05, 0.8057, -0.7192, 1.52e-06, 0.6948, -0.8247, -2.921e-05, 0.5656, 0.0, 0.0, 1.0, 0.0, 0.0, 1.0, -0.8247, 3.737e-05, 0.5656, -0.8227, 0.0, 0.5685, 0.0, 0.0, 1.0, -0.5923, 1.219e-05, 0.8057, -0.5656, 2.896e-09, 0.8247, -0.5656, -1.852e-05, 0.8247, -0.5656, -3.737e-05, 0.8247, -0.5656, 0.0, 0.8247, -1.0, 0.0, 0.0, -0.5656, 2.926e-05, 0.8247, -1.0, 0.0, 0.0, -1.0, 0.0, 0.0])] * 3)])
me_plane_067 = bpy.data.meshes.new('Plane.067')
me_plane_067.from_pydata([(1.253, 1.035, 2.29), (1.253, 0.7163, 2.409), (1.253, 1.153, 1.972), (3.75, 1.035, 2.29), (3.75, 1.153, 1.972), (1.253, 1.253, 1.972), (3.75, 1.253, 1.972), (3.75, 0.7163, 2.409), (3.75, 0.7163, 2.509), (1.253, 0.7163, 2.509)], [], [(3, 1, 0), (4, 0, 2), (4, 3, 0), (4, 2, 5), (4, 5, 6), (3, 7, 1), (1, 7, 8), (1, 8, 9)])
_uv = me_plane_067.uv_layers.new(name='UVMap')
_uv.uv.foreach_set('vector', [0.8852, 0.5004, 0.794, 1.0, 0.8852, 1.0, 0.975, 0.5004, 0.8852, 1.0, 0.975, 1.0, 0.975, 0.5004, 0.8852, 0.5004, 0.8852, 1.0, 0.975, 0.5004, 0.975, 1.0, 1.0, 1.0, 0.975, 0.5004, 1.0, 1.0, 1.0, 0.5004, 0.8852, 0.5004, 0.794, 0.5004, 0.794, 1.0, 0.794, 1.0, 0.794, 0.5004, 0.7687, 0.5004, 0.794, 1.0, 0.7687, 0.5004, 0.7687, 1.0])
me_plane_067.materials.append(mat_material_001)
me_plane_067.materials.append(None)
me_plane_067.use_remesh_fix_poles = True
me_plane_067.use_remesh_preserve_attributes = False
me_plane_067.use_mirror_vertex_groups = False
me_plane_067.update()
me_plane_067.normals_split_custom_set([tuple(v) for v in zip(*[iter([9.499e-07, -0.07779, -0.997, -1.364e-07, -0.1103, -0.9939, 2.066e-05, 0.09089, -0.9959, -1.872e-05, -0.9939, -0.1103, 1.758e-05, -0.9984, 0.05633, -5.432e-08, -0.9943, -0.1069, -1.805e-07, -0.9939, -0.1103, -2.652e-05, -0.9748, 0.2233, -1.751e-06, -0.9984, 0.05633, -3.714e-05, 0.8247, -0.5656, 6.785e-08, 0.8227, -0.5685, 1.194e-07, 0.0, -1.0, 2.934e-05, 0.8247, -0.5656, 1.323e-07, 1.192e-06, -1.0, 1.323e-07, 1.192e-06, -1.0, -1.205e-05, -0.07779, -0.997, -3.375e-09, -0.1103, -0.9939, 1.865e-05, -0.1103, -0.9939, 3.721e-05, -0.5656, 0.8247, -8.1e-08, -0.5656, 0.8247, -1.432e-07, -1.0, -9.548e-07, -2.906e-05, -0.5656, 0.8247, -1.91e-07, -1.0, 0.0, -1.91e-07, -1.0, 0.0])] * 3)])
me_plane_068 = bpy.data.meshes.new('Plane.068')
me_plane_068.from_pydata([(-1.25, 1.035, 2.29), (-1.25, 0.7163, 2.409), (-1.25, 1.153, 1.972), (1.247, 1.035, 2.29), (1.247, 1.153, 1.972), (-1.25, 1.253, 1.972), (1.247, 1.253, 1.972), (1.247, 0.7163, 2.409), (1.247, 0.7163, 2.509), (-1.25, 0.7163, 2.509)], [], [(3, 1, 0), (4, 0, 2), (4, 3, 0), (4, 2, 5), (4, 5, 6), (3, 7, 1), (1, 7, 8), (1, 8, 9)])
_uv = me_plane_068.uv_layers.new(name='UVMap')
_uv.uv.foreach_set('vector', [0.8852, 0.5004, 0.794, 1.0, 0.8852, 1.0, 0.975, 0.5004, 0.8852, 1.0, 0.975, 1.0, 0.975, 0.5004, 0.8852, 0.5004, 0.8852, 1.0, 0.975, 0.5004, 0.975, 1.0, 1.0, 1.0, 0.975, 0.5004, 1.0, 1.0, 1.0, 0.5004, 0.8852, 0.5004, 0.794, 0.5004, 0.794, 1.0, 0.794, 1.0, 0.794, 0.5004, 0.7687, 0.5004, 0.794, 1.0, 0.7687, 0.5004, 0.7687, 1.0])
me_plane_068.materials.append(mat_material_001)
me_plane_068.materials.append(None)
me_plane_068.use_remesh_fix_poles = True
me_plane_068.use_remesh_preserve_attributes = False
me_plane_068.use_mirror_vertex_groups = False
me_plane_068.update()
me_plane_068.normals_split_custom_set([tuple(v) for v in zip(*[iter([1.069e-06, -0.07779, -0.997, -1.364e-07, -0.1103, -0.9939, 2.066e-05, 0.09089, -0.9959, -1.871e-05, -0.9939, -0.1103, 1.758e-05, -0.9984, 0.05633, -5.432e-08, -0.9943, -0.1069, -1.805e-07, -0.9939, -0.1103, -2.652e-05, -0.9748, 0.2233, -1.74e-06, -0.9984, 0.05633, -3.721e-05, 0.8247, -0.5656, 0.0, 0.8227, -0.5685, 0.0, 0.0, -1.0, 2.925e-05, 0.8247, -0.5656, 1.323e-07, 1.192e-06, -1.0, 1.323e-07, 1.192e-06, -1.0, -1.219e-05, -0.07779, -0.997, -1.397e-07, -0.1103, -0.9939, 1.851e-05, -0.1103, -0.9939, 3.721e-05, -0.5656, 0.8247, -8.1e-08, -0.5656, 0.8247, -1.432e-07, -1.0, -1.91e-06, -2.906e-05, -0.5656, 0.8247, -1.91e-07, -1.0, 0.0, -1.91e-07, -1.0, 0.0])] * 3)])
me_plane_069 = bpy.data.meshes.new('Plane.069')
me_plane_069.from_pydata([(-1.253, -1.038, 2.283), (-1.253, -0.7192, 2.402), (-1.253, -1.156, 1.965), (1.244, -1.038, 2.283), (1.244, -1.156, 1.965), (-1.253, -1.256, 1.965), (1.244, -1.256, 1.965), (1.244, -0.7192, 2.402), (1.244, -0.7192, 2.502), (-1.253, -0.7192, 2.502)], [], [(3, 0, 1), (4, 2, 0), (4, 0, 3), (4, 5, 2), (4, 6, 5), (3, 1, 7), (1, 8, 7), (1, 9, 8)])
_uv = me_plane_069.uv_layers.new(name='UVMap')
_uv.uv.foreach_set('vector', [0.8852, 0.5004, 0.8852, 1.0, 0.794, 1.0, 0.975, 0.5004, 0.975, 1.0, 0.8852, 1.0, 0.975, 0.5004, 0.8852, 1.0, 0.8852, 0.5004, 0.975, 0.5004, 1.0, 1.0, 0.975, 1.0, 0.975, 0.5004, 1.0, 0.5004, 1.0, 1.0, 0.8852, 0.5004, 0.794, 1.0, 0.794, 0.5004, 0.794, 1.0, 0.7687, 0.5004, 0.794, 0.5004, 0.794, 1.0, 0.7687, 1.0, 0.7687, 0.5004])
me_plane_069.materials.append(mat_material_001)
me_plane_069.materials.append(None)
me_plane_069.use_remesh_fix_poles = True
me_plane_069.use_remesh_preserve_attributes = False
me_plane_069.use_mirror_vertex_groups = False
me_plane_069.update()
me_plane_069.normals_split_custom_set([tuple(v) for v in zip(*[iter([0.03698, 0.5899, -0.8066, -0.4322, 0.3142, -0.8453, 0.2406, 0.3073, -0.9207, -0.03274, 0.8254, -0.5635, 0.2462, 0.9085, -0.3377, -0.397, 0.8776, -0.2686, -0.2406, 0.9207, -0.3073, -0.05399, 0.7205, -0.6913, 0.5489, 0.7835, -0.2912, -0.03304, 0.824, -0.5656, 1.194e-07, 0.0, -1.0, 0.8227, 1.571e-07, -0.5685, -0.824, -0.03297, -0.5656, 2.245e-07, -1.192e-06, -1.0, 2.245e-07, -1.192e-06, -1.0, 0.2719, 0.3004, -0.9142, 0.03274, 0.5635, -0.8254, -0.2428, 0.338, -0.9093, 0.03304, 0.5656, -0.824, -1.432e-07, 1.0, -1.91e-06, -0.8247, 0.5656, -1.159e-06, 0.824, 0.5656, 0.03297, -1.91e-07, 1.0, 0.0, -1.91e-07, 1.0, 0.0])] * 3)])
me_plane_070 = bpy.data.meshes.new('Plane.070')
me_plane_070.from_pydata([(-1.25, -1.25, -5.066e-07), (-1.25, 1.25, -5.066e-07), (1.25, -1.25, -5.066e-07), (1.25, 1.25, -5.066e-07)], [], [(2, 1, 0), (2, 3, 1)])
_uv = me_plane_070.uv_layers.new(name='UVMap')
_uv.uv.foreach_set('vector', [0.4996, 0.5004, 0.0, 1.0, 0.0, 0.5004, 0.4996, 0.5004, 0.4996, 1.0, 0.0, 1.0])
me_plane_070.materials.append(mat_material_001)
me_plane_070.materials.append(None)
me_plane_070.use_remesh_fix_poles = True
me_plane_070.use_remesh_preserve_attributes = False
me_plane_070.use_mirror_vertex_groups = False
me_plane_070.update()
me_plane_070.normals_split_custom_set([tuple(v) for v in zip(*[iter([3.638e-14, 0.0, 1.0, 3.638e-14, 0.0, 1.0, 3.638e-14, 0.0, 1.0, 7.276e-14, 0.0, 1.0, 7.276e-14, 0.0, 1.0, 7.276e-14, 0.0, 1.0])] * 3)])
me_plane_071 = bpy.data.meshes.new('Plane.071')
me_plane_071.from_pydata([(1.25, -1.25, -5.066e-07), (1.25, 1.25, -5.066e-07), (3.75, -1.25, -9.715e-07), (3.75, 1.25, -1.436e-06)], [], [(2, 1, 0), (1, 2, 3)])
_uv = me_plane_071.uv_layers.new(name='UVMap')
_uv.uv.foreach_set('vector', [0.4996, 0.5004, 0.0, 1.0, 0.0, 0.5004, 0.0, 1.0, 0.4996, 0.5004, 0.4996, 1.0])
me_plane_071.materials.append(mat_material_001)
me_plane_071.materials.append(None)
me_plane_071.use_remesh_fix_poles = True
me_plane_071.use_remesh_preserve_attributes = False
me_plane_071.use_mirror_vertex_groups = False
me_plane_071.update()
me_plane_071.normals_split_custom_set([tuple(v) for v in zip(*[iter([1.86e-07, 0.0, 1.0, 1.86e-07, 0.0, 1.0, 1.86e-07, 0.0, 1.0, 3.719e-07, 1.86e-07, 1.0, 3.719e-07, 1.86e-07, 1.0, 3.719e-07, 1.86e-07, 1.0])] * 3)])
me_plane_072 = bpy.data.meshes.new('Plane.072')
me_plane_072.from_pydata([(-1.037, -1.25, 0.2175), (-0.7183, -1.25, 0.09915), (-1.155, -1.25, 0.5358), (-0.7183, 0.7163, 0.09915), (-1.037, 1.035, 0.2175), (-1.155, 1.153, 0.5358), (1.25, 1.035, 0.2175), (1.25, 1.153, 0.5358), (1.25, 1.253, 0.5358), (-1.155, 1.253, 0.5358), (-1.255, 1.253, 0.5358), (-1.255, 1.153, 0.5358), (-1.255, -1.25, 0.5358), (1.25, 0.7163, 0.09915), (1.25, 0.7163, -0.0008458), (-0.7183, 0.7163, -0.0008453), (-0.7183, -1.25, -0.0008455)], [], [(0, 3, 1), (2, 4, 0), (0, 4, 3), (3, 4, 6), (2, 5, 4), (7, 4, 5), (7, 6, 4), (7, 5, 9), (7, 9, 8), (9, 5, 10), (10, 5, 11), (2, 11, 5), (2, 12, 11), (3, 6, 13), (13, 14, 15), (13, 15, 3), (3, 15, 16), (3, 16, 1)])
_uv = me_plane_072.uv_layers.new(name='UVMap')
_uv.uv.foreach_set('vector', [0.8852, 1.0, 0.794, 0.6094, 0.794, 1.0, 0.975, 1.0, 0.8852, 0.5289, 0.8852, 1.0, 0.8852, 1.0, 0.8852, 0.5289, 0.794, 0.6094, 0.794, 0.6094, 0.8852, 0.5289, 0.8852, 1.0, 0.975, 1.0, 0.975, 0.5012, 0.8852, 0.5289, 0.975, 1.0, 0.8852, 0.5289, 0.975, 0.5012, 0.975, 1.0, 0.8852, 1.0, 0.8852, 0.5289, 0.975, 1.0, 0.975, 0.5012, 1.0, 0.5012, 0.975, 1.0, 1.0, 0.5012, 1.0, 1.0, 1.0, 0.5012, 0.975, 0.5012, 1.0, 0.5245, 1.0, 0.5245, 0.975, 0.5012, 1.0, 0.5012, 0.975, 1.0, 1.0, 0.5012, 0.975, 0.5012, 0.975, 1.0, 1.0, 1.0, 1.0, 0.5012, 0.794, 0.6094, 0.8852, 1.0, 0.794, 1.0, 0.794, 1.0, 0.7687, 1.0, 0.7687, 0.6094, 0.794, 1.0, 0.7687, 0.6094, 0.794, 0.6094, 0.794, 0.6094, 0.7687, 0.6094, 0.7687, 1.0, 0.794, 0.6094, 0.7687, 1.0, 0.794, 1.0])
me_plane_072.materials.append(mat_material_001)
me_plane_072.materials.append(None)
me_plane_072.use_remesh_fix_poles = True
me_plane_072.use_remesh_preserve_attributes = False
me_plane_072.use_mirror_vertex_groups = False
me_plane_072.update()
me_plane_072.normals_split_custom_set([tuple(v) for v in zip(*[iter([-0.3831, -0.4259, -0.8197, -0.3326, 0.241, -0.9118, -0.338, 0.2428, -0.9093, -0.8959, 0.2436, -0.3716, -0.8142, 0.5613, 0.1481, -0.8588, -0.4006, -0.3192, 0.08498, -0.07354, -0.9937, -0.4953, 0.492, -0.716, -0.1771, -0.1691, -0.9695, 0.1846, 0.08455, -0.9792, -0.4919, 0.4948, -0.7164, 0.04784, 0.07485, -0.996, -0.9934, 0.0362, -0.1093, -0.8922, -0.2913, 0.3451, -0.434, 0.2143, -0.8751, -0.03598, 0.9933, -0.1102, -0.2144, 0.4345, -0.8748, 0.2913, 0.8924, 0.3445, -0.2427, 0.8962, -0.3715, 0.5432, 0.787, -0.2925, -0.5608, 0.8146, 0.1479, -0.03406, -0.8225, -0.5677, 0.5032, -0.5027, -0.7029, -6.196e-08, 0.0, -1.0, -0.8225, 0.0342, -0.5677, -7.453e-08, 0.0, -1.0, -7.453e-08, 0.0, -1.0, 0.0, 0.0, -1.0, -0.0002582, 0.7112, -0.7029, 0.0, 0.0, -1.0, 0.0, 0.0, -1.0, -0.7112, 0.0, -0.7029, 0.0, 0.0, -1.0, 0.822, 0.03421, -0.5685, 0.0, -4.961e-08, -1.0, 0.5031, -0.5027, -0.7029, -0.03417, 0.822, -0.5685, 0.0, -4.961e-08, -1.0, 0.0, -4.961e-08, -1.0, -0.3173, 0.3717, -0.8725, 0.2769, 0.3792, -0.8829, -0.3273, 0.3292, -0.8857, -0.7707, 0.636, -0.03912, -2.423e-07, 1.0, 0.0, -0.4463, 0.8946, -0.02268, -0.0391, 0.636, 0.7707, 0.02266, 0.8946, -0.4463, 0.922, 0.2384, 0.3052, -0.3052, -0.9329, 0.1913, -0.4468, -4.283e-05, -0.8946, -1.0, 1.033e-09, 0.0, -0.3052, 0.1913, 0.9329, -1.0, 0.0, 0.0, -0.5656, 0.8247, 9.999e-08])] * 3)])
me_plane_073 = bpy.data.meshes.new('Plane.073')
me_plane_073.from_pydata([(-1.037, -1.25, 0.2175), (-0.7183, -1.25, 0.09915), (-1.155, -1.25, 0.5358), (-1.037, -3.747, 0.2175), (-1.155, -3.747, 0.5358), (-1.255, -1.25, 0.5358), (-1.255, -3.747, 0.5358), (-0.7183, -3.747, 0.09915), (-0.7183, -3.747, -0.0008456), (-0.7183, -1.25, -0.0008456)], [], [(3, 0, 1), (4, 2, 0), (4, 0, 3), (4, 6, 5), (4, 5, 2), (3, 1, 7), (1, 8, 7), (1, 9, 8)])
_uv = me_plane_073.uv_layers.new(name='UVMap')
_uv.uv.foreach_set('vector', [0.8853, 0.5012, 0.8852, 1.0, 0.794, 1.0, 0.975, 0.5012, 0.975, 1.0, 0.8852, 1.0, 0.975, 0.5012, 0.8852, 1.0, 0.8853, 0.5012, 0.975, 0.5012, 1.0, 0.5012, 1.0, 1.0, 0.975, 0.5012, 1.0, 1.0, 0.975, 1.0, 0.8853, 0.5012, 0.794, 1.0, 0.794, 0.5013, 0.794, 1.0, 0.7687, 0.5013, 0.794, 0.5013, 0.794, 1.0, 0.7687, 1.0, 0.7687, 0.5013])
me_plane_073.materials.append(mat_material_001)
me_plane_073.materials.append(None)
me_plane_073.use_remesh_fix_poles = True
me_plane_073.use_remesh_preserve_attributes = False
me_plane_073.use_mirror_vertex_groups = False
me_plane_073.update()
me_plane_073.normals_split_custom_set([tuple(v) for v in zip(*[iter([-0.08014, -0.03698, -0.9961, -0.3142, 0.4322, -0.8453, -0.3686, -0.2406, -0.8979, -0.9931, 0.03274, -0.1124, -0.9085, -0.2462, -0.3377, -0.84, 0.397, -0.3698, -0.8979, 0.2406, -0.3686, -0.9971, 0.05399, 0.0529, -0.7835, -0.5489, -0.2912, -0.03297, 0.824, -0.5656, 0.0, 0.0, -1.0, 0.0, 0.0, -1.0, 0.824, 0.03304, -0.5656, 0.0, 0.0, -1.0, 0.0, -0.8227, -0.5685, -0.3697, -0.2719, -0.8885, -0.1124, -0.03274, -0.9931, -0.338, 0.2428, -0.9093, -0.5656, -0.03304, 0.824, -1.0, 0.0, 0.0, -0.5656, 0.8247, 0.0, -0.5656, -0.824, -0.03297, -1.0, 0.0, 0.0, -1.0, 0.0, 0.0])] * 3)])
me_plane_074 = bpy.data.meshes.new('Plane.074')
me_plane_074.from_pydata([(1.253, 1.035, 0.2175), (1.253, 0.7163, 0.09915), (1.253, 1.153, 0.5358), (3.75, 1.035, 0.2175), (3.75, 1.153, 0.5358), (1.253, 1.253, 0.5358), (3.75, 1.253, 0.5358), (3.75, 0.7163, 0.09915), (3.75, 0.7163, -0.0008467), (1.253, 0.7163, -0.0008464)], [], [(3, 1, 0), (4, 0, 2), (4, 3, 0), (4, 2, 5), (4, 5, 6), (3, 7, 1), (1, 7, 8), (1, 8, 9)])
_uv = me_plane_074.uv_layers.new(name='UVMap')
_uv.uv.foreach_set('vector', [0.8852, 0.5012, 0.794, 1.0, 0.8852, 1.0, 0.975, 0.5012, 0.8852, 1.0, 0.975, 1.0, 0.975, 0.5012, 0.8852, 0.5012, 0.8852, 1.0, 0.975, 0.5012, 0.975, 1.0, 1.0, 1.0, 0.975, 0.5012, 1.0, 1.0, 1.0, 0.5012, 0.8852, 0.5012, 0.794, 0.5013, 0.794, 1.0, 0.794, 1.0, 0.794, 0.5013, 0.7687, 0.5013, 0.794, 1.0, 0.7687, 0.5013, 0.7687, 1.0])
me_plane_074.materials.append(mat_material_001)
me_plane_074.materials.append(None)
me_plane_074.use_remesh_fix_poles = True
me_plane_074.use_remesh_preserve_attributes = False
me_plane_074.use_mirror_vertex_groups = False
me_plane_074.update()
me_plane_074.normals_split_custom_set([tuple(v) for v in zip(*[iter([1.054e-06, 0.5923, -0.8057, -2.557e-08, 0.5656, -0.8247, 2.076e-05, 0.7193, -0.6947, -1.843e-05, 0.8247, -0.5656, 1.784e-05, 0.7192, -0.6948, 2.267e-07, 0.8227, -0.5685, 1.463e-07, 0.8247, -0.5656, -2.624e-05, 0.5923, -0.8057, -1.431e-06, 0.7192, -0.6948, -3.726e-05, 0.8247, -0.5656, -5.089e-08, 0.8227, -0.5685, -8.951e-08, 0.0, -1.0, 2.918e-05, 0.8247, -0.5656, -1.617e-07, -1.192e-06, -1.0, -1.617e-07, -1.192e-06, -1.0, -1.217e-05, 0.5923, -0.8057, -1.165e-07, 0.5656, -0.8247, 1.854e-05, 0.5656, -0.8247, 3.737e-05, 0.5656, -0.8247, 8.1e-08, 0.5656, -0.8247, 1.432e-07, 1.0, -9.548e-07, -2.884e-05, 0.5656, -0.8247, 1.91e-07, 1.0, 0.0, 1.91e-07, 1.0, 0.0])] * 3)])
me_plane_075 = bpy.data.meshes.new('Plane.075')
me_plane_075.from_pydata([(1.033, -3.75, 0.278), (0.7149, -3.75, 0.1597), (1.152, -3.75, 0.5963), (1.034, -1.038, 0.278), (1.152, -1.156, 0.5963), (1.252, -1.256, 0.5963), (3.747, -1.156, 0.5963), (3.747, -1.038, 0.278), (3.747, -0.7192, 0.1597), (3.747, -0.7192, 0.05968), (0.7156, -0.7195, 0.1597), (0.7156, -0.7195, 0.05968), (0.7149, -3.75, 0.05968), (3.747, -1.256, 0.5963), (1.252, -3.75, 0.5963)], [], [(3, 0, 1), (4, 2, 0), (4, 0, 3), (4, 3, 7), (2, 4, 5), (6, 5, 4), (4, 7, 6), (3, 8, 7), (8, 11, 9), (3, 10, 8), (8, 10, 11), (10, 12, 11), (10, 1, 12), (3, 1, 10), (6, 13, 5), (2, 5, 14)])
_uv = me_plane_075.uv_layers.new(name='UVMap')
_uv.uv.foreach_set('vector', [0.8852, 0.9475, 0.8852, 0.5012, 0.794, 0.5013, 0.975, 0.928, 0.975, 0.5012, 0.8852, 0.5012, 0.975, 0.928, 0.8852, 0.5012, 0.8852, 0.9475, 0.9752, 0.928, 0.8852, 0.9475, 0.8852, 0.5012, 0.975, 0.5012, 0.975, 0.928, 1.0, 0.9115, 0.975, 0.5012, 1.0, 0.9115, 0.9752, 0.928, 0.9752, 0.928, 0.8852, 0.5012, 0.975, 0.5012, 0.8852, 0.9475, 0.794, 0.5013, 0.8852, 0.5012, 0.794, 0.5013, 0.7687, 1.0, 0.7687, 0.5013, 0.8852, 0.9475, 0.794, 1.0, 0.794, 0.5013, 0.794, 0.5013, 0.794, 1.0, 0.7687, 1.0, 0.794, 1.0, 0.7687, 0.5013, 0.7687, 1.0, 0.794, 1.0, 0.794, 0.5013, 0.7687, 0.5013, 0.8852, 0.9475, 0.794, 0.5013, 0.794, 1.0, 0.975, 0.5012, 1.0, 0.5012, 1.0, 0.9115, 0.975, 0.5012, 1.0, 0.9115, 1.0, 0.5012])
me_plane_075.materials.append(mat_material_001)
me_plane_075.materials.append(None)
me_plane_075.use_remesh_fix_poles = True
me_plane_075.use_remesh_preserve_attributes = False
me_plane_075.use_mirror_vertex_groups = False
me_plane_075.update()
me_plane_075.normals_split_custom_set([tuple(v) for v in zip(*[iter([0.3025, -0.319, -0.8982, 0.2921, -0.5453, -0.7857, 0.3611, 0.1357, -0.9226, 0.7924, -0.6099, 0.008769, 0.8546, 0.4107, -0.3177, 0.8875, -0.2766, -0.3685, 0.4603, -0.06814, -0.8851, 0.9965, -0.03642, -0.07565, 0.761, 0.5785, 0.2937, 0.06811, -0.4605, -0.8851, -0.5786, -0.7609, 0.2938, 0.03627, -0.9965, -0.0756, -0.7108, 0.02869, -0.7028, -0.0001128, -0.8028, -0.5963, 2.871e-08, 2.297e-07, -1.0, -0.02858, 0.7108, -0.7028, 4.594e-07, 4.595e-07, -1.0, 0.8028, 8.231e-05, -0.5963, 0.6096, -0.7926, 0.008784, 0.2764, -0.8876, -0.3685, -0.4108, -0.8546, -0.3176, 0.3189, -0.3026, -0.8982, -0.2522, -0.3665, -0.8956, 0.5452, -0.2922, -0.7857, -0.8175, -0.5753, -0.02697, 0.4469, -0.8944, 0.01474, 9.196e-05, -1.0, 0.0, -0.2394, -0.1308, -0.9621, 0.2756, -0.6219, -0.733, -0.03157, -0.1005, -0.9944, -0.02693, -0.5752, 0.8175, 0.8551, -0.2933, -0.4275, -0.01469, -0.8945, 0.4469, 0.4274, -0.8451, -0.3212, 1.0, -0.0002303, 0.0, 0.4474, -0.0001031, 0.8943, 0.4275, -0.3214, 0.845, 0.4736, 0.8807, -1.05e-08, 1.0, -0.0002304, 0.0, 0.1307, 0.2394, -0.9621, 0.2177, 0.01695, -0.9759, 0.4656, -0.2757, -0.841, -0.7108, -0.02845, -0.7028, 5.38e-07, -1.192e-06, -1.0, 5.38e-07, -1.192e-06, -1.0, 0.0287, 0.7108, -0.7028, 9.56e-07, 1.909e-07, -1.0, 9.56e-07, 1.909e-07, -1.0])] * 3)])
me_plane_077 = bpy.data.meshes.new('Plane.077')
me_plane_077.from_pydata([(1.25, -6.25, 2.5), (1.25, -3.75, 2.5), (-1.25, -6.25, 2.5), (-1.25, -3.75, 2.5)], [], [(2, 1, 0), (2, 3, 1)])
_uv = me_plane_077.uv_layers.new(name='UVMap')
_uv.uv.foreach_set('vector', [0.4995, 0.0, 0.0, 0.4995, 0.0, 0.0, 0.4995, 0.0, 0.4995, 0.4995, 0.0, 0.4995])
me_plane_077.materials.append(mat_material_001)
me_plane_077.materials.append(None)
me_plane_077.use_remesh_fix_poles = True
me_plane_077.use_remesh_preserve_attributes = False
me_plane_077.use_mirror_vertex_groups = False
me_plane_077.update()
me_plane_077.normals_split_custom_set([tuple(v) for v in zip(*[iter([0.0, 0.0, -1.0, 0.0, 0.0, -1.0, 0.0, 0.0, -1.0, 0.0, 0.0, -1.0, 0.0, 0.0, -1.0, 0.0, 0.0, -1.0])] * 3)])
me_plane_078 = bpy.data.meshes.new('Plane.078')
me_plane_078.from_pydata([(-1.25, -1.035, -0.2175), (-1.25, -0.7163, -0.09915), (-1.25, -1.153, -0.5358), (1.247, -1.035, -0.2175), (1.247, -1.153, -0.5358), (-1.25, -1.253, -0.5358), (1.247, -1.253, -0.5358), (1.247, -0.7163, -0.09915), (1.247, -0.7163, 0.000847), (-1.25, -0.7163, 0.0008468)], [], [(3, 1, 0), (4, 0, 2), (4, 3, 0), (4, 2, 5), (4, 5, 6), (3, 7, 1), (1, 7, 8), (1, 8, 9)])
_uv = me_plane_078.uv_layers.new(name='UVMap')
_uv.uv.foreach_set('vector', [0.8852, 0.5004, 0.794, 1.0, 0.8852, 1.0, 0.975, 0.5004, 0.8852, 1.0, 0.975, 1.0, 0.975, 0.5004, 0.8852, 0.5004, 0.8852, 1.0, 0.975, 0.5004, 0.975, 1.0, 1.0, 1.0, 0.975, 0.5004, 1.0, 1.0, 1.0, 0.5004, 0.8852, 0.5004, 0.794, 0.5004, 0.794, 1.0, 0.794, 1.0, 0.794, 0.5004, 0.7687, 0.5004, 0.794, 1.0, 0.7687, 0.5004, 0.7687, 1.0])
me_plane_078.materials.append(mat_material_001)
me_plane_078.materials.append(None)
me_plane_078.use_remesh_fix_poles = True
me_plane_078.use_remesh_preserve_attributes = False
me_plane_078.use_mirror_vertex_groups = False
me_plane_078.update()
me_plane_078.normals_split_custom_set([tuple(v) for v in zip(*[iter([1.036e-06, -0.5923, 0.8057, -1.705e-08, -0.5656, 0.8247, 2.077e-05, -0.7193, 0.6947, -1.843e-05, -0.8247, 0.5656, 1.784e-05, -0.7192, 0.6948, 2.267e-07, -0.8227, 0.5685, 1.378e-07, -0.8247, 0.5656, -2.625e-05, -0.5923, 0.8057, -1.427e-06, -0.7192, 0.6948, -3.726e-05, -0.8247, 0.5656, -5.089e-08, -0.8227, 0.5685, -8.951e-08, 0.0, 1.0, 2.908e-05, -0.8247, 0.5656, -1.617e-07, 1.192e-06, 1.0, -1.617e-07, 1.192e-06, 1.0, -1.225e-05, -0.5923, 0.8057, -2.717e-08, -0.5656, 0.8247, 1.85e-05, -0.5656, 0.8247, 3.734e-05, -0.5656, 0.8247, 5.4e-08, -0.5656, 0.8247, 9.548e-08, -1.0, 1.91e-06, -2.884e-05, -0.5656, 0.8247, 1.91e-07, -1.0, 0.0, 1.91e-07, -1.0, 0.0])] * 3)])
me_plane_079 = bpy.data.meshes.new('Plane.079')
me_plane_079.from_pydata([(-1.253, 1.25, 4.768e-07), (-1.253, -1.25, 4.768e-07), (1.247, 1.25, 9.537e-07), (1.247, -1.25, 1.401e-06)], [], [(2, 1, 0), (1, 2, 3)])
_uv = me_plane_079.uv_layers.new(name='UVMap')
_uv.uv.foreach_set('vector', [0.499, 0.5001, 0.0, 1.0, 0.0, 0.5001, 0.0, 1.0, 0.499, 0.5001, 0.499, 1.0])
me_plane_079.materials.append(mat_material_001)
me_plane_079.materials.append(None)
me_plane_079.use_remesh_fix_poles = True
me_plane_079.use_remesh_preserve_attributes = False
me_plane_079.use_mirror_vertex_groups = False
me_plane_079.update()
me_plane_079.normals_split_custom_set([tuple(v) for v in zip(*[iter([1.907e-07, 0.0, -1.0, 1.907e-07, 0.0, -1.0, 1.907e-07, 0.0, -1.0, 3.696e-07, -1.788e-07, -1.0, 3.696e-07, -1.788e-07, -1.0, 3.696e-07, -1.788e-07, -1.0])] * 3)])
me_plane_080 = bpy.data.meshes.new('Plane.080')
me_plane_080.from_pydata([(1.037, -3.747, -0.2175), (0.7183, -3.747, -0.09915), (1.155, -3.747, -0.5358), (1.037, -6.244, -0.2175), (1.155, -6.244, -0.5358), (1.255, -3.747, -0.5358), (1.255, -6.244, -0.5358), (0.7183, -6.244, -0.09915), (0.7183, -6.244, 0.0008455), (0.7183, -3.747, 0.0008455)], [], [(3, 0, 1), (4, 2, 0), (4, 0, 3), (4, 6, 5), (4, 5, 2), (3, 1, 7), (1, 8, 7), (1, 9, 8)])
_uv = me_plane_080.uv_layers.new(name='UVMap')
_uv.uv.foreach_set('vector', [0.8853, 0.5004, 0.8852, 1.0, 0.794, 1.0, 0.975, 0.5004, 0.975, 1.0, 0.8852, 1.0, 0.975, 0.5004, 0.8852, 1.0, 0.8853, 0.5004, 0.975, 0.5004, 1.0, 0.5004, 1.0, 1.0, 0.975, 0.5004, 1.0, 1.0, 0.975, 1.0, 0.8853, 0.5004, 0.794, 1.0, 0.794, 0.5004, 0.794, 1.0, 0.7687, 0.5004, 0.794, 0.5004, 0.794, 1.0, 0.7687, 1.0, 0.7687, 0.5004])
me_plane_080.materials.append(mat_material_001)
me_plane_080.materials.append(None)
me_plane_080.use_remesh_fix_poles = True
me_plane_080.use_remesh_preserve_attributes = False
me_plane_080.use_mirror_vertex_groups = False
me_plane_080.update()
me_plane_080.normals_split_custom_set([tuple(v) for v in zip(*[iter([0.08014, -0.03698, 0.9961, 0.3142, 0.4322, 0.8453, 0.3686, -0.2406, 0.8979, 0.9931, 0.03274, 0.1124, 0.9085, -0.2462, 0.3377, 0.84, 0.397, 0.3698, 0.8979, 0.2406, 0.3686, 0.9971, 0.05399, -0.0529, 0.7835, -0.5489, 0.2912, 0.03297, 0.824, 0.5656, 0.0, 0.0, 1.0, 0.0, 0.0, 1.0, -0.824, 0.03304, 0.5656, 0.0, 0.0, 1.0, 0.0, -0.8227, 0.5685, 0.3697, -0.2719, 0.8885, 0.1124, -0.03274, 0.9931, 0.338, 0.2428, 0.9093, 0.5656, -0.03304, -0.824, 1.0, 0.0, 0.0, 0.5656, 0.8247, 0.0, 0.5656, -0.824, 0.03297, 1.0, 0.0, 0.0, 1.0, 0.0, 0.0])] * 3)])
me_plane_081 = bpy.data.meshes.new('Plane.081')
me_plane_081.from_pydata([(1.25, -6.25, -2.384e-07), (1.25, -3.75, -2.384e-07), (-1.25, -6.25, -2.384e-07), (-1.25, -3.75, -2.384e-07)], [], [(2, 1, 0), (2, 3, 1)])
_uv = me_plane_081.uv_layers.new(name='UVMap')
_uv.uv.foreach_set('vector', [0.499, 0.5001, 0.0, 1.0, 0.0, 0.5001, 0.499, 0.5001, 0.499, 1.0, 0.0, 1.0])
me_plane_081.materials.append(mat_material_001)
me_plane_081.materials.append(None)
me_plane_081.use_remesh_fix_poles = True
me_plane_081.use_remesh_preserve_attributes = False
me_plane_081.use_mirror_vertex_groups = False
me_plane_081.update()
me_plane_081.normals_split_custom_set([tuple(v) for v in zip(*[iter([0.0, 0.0, -1.0, 0.0, 0.0, -1.0, 0.0, 0.0, -1.0, 0.0, 0.0, -1.0, 0.0, 0.0, -1.0, 0.0, 0.0, -1.0])] * 3)])
me_plane_082 = bpy.data.meshes.new('Plane.082')
me_plane_082.from_pydata([(1.25, -3.75, -4.47e-07), (1.25, -3.75, 2.5), (1.25, -1.25, -4.47e-07), (1.25, -1.25, 2.5)], [], [(2, 0, 1), (2, 1, 3)])
_uv = me_plane_082.uv_layers.new(name='UVMap')
_uv.uv.foreach_set('vector', [0.9994, 4.425e-05, 0.5002, 0.0001303, 0.5003, 0.4997, 0.9994, 4.425e-05, 0.5003, 0.4997, 0.9994, 0.4998])
me_plane_082.materials.append(mat_material_001)
me_plane_082.materials.append(None)
me_plane_082.use_remesh_fix_poles = True
me_plane_082.use_remesh_preserve_attributes = False
me_plane_082.use_mirror_vertex_groups = False
me_plane_082.update()
me_plane_082.normals_split_custom_set([tuple(v) for v in zip(*[iter([-1.0, -1.526e-07, -9.537e-08, -1.0, -1.526e-07, -9.537e-08, -1.0, -1.526e-07, -9.537e-08, -1.0, -7.629e-08, 0.0, -1.0, -7.629e-08, 0.0, -1.0, -7.629e-08, 0.0])] * 3)])
me_plane_083 = bpy.data.meshes.new('Plane.083')
me_plane_083.from_pydata([(1.25, 1.25, -4.47e-07), (1.25, 1.25, 2.5), (3.75, 1.25, -4.47e-07), (3.75, 1.25, 2.5)], [], [(2, 1, 0), (2, 3, 1)])
_uv = me_plane_083.uv_layers.new(name='UVMap')
_uv.uv.foreach_set('vector', [0.9994, 4.425e-05, 0.5003, 0.4997, 0.5002, 0.0001303, 0.9994, 4.425e-05, 0.9994, 0.4998, 0.5003, 0.4997])
me_plane_083.materials.append(mat_material_001)
me_plane_083.materials.append(None)
me_plane_083.use_remesh_fix_poles = True
me_plane_083.use_remesh_preserve_attributes = False
me_plane_083.use_mirror_vertex_groups = False
me_plane_083.update()
me_plane_083.normals_split_custom_set([tuple(v) for v in zip(*[iter([0.0, -1.0, 0.0, 0.0, -1.0, 0.0, 0.0, -1.0, 0.0, 0.0, -1.0, 0.0, 0.0, -1.0, 0.0, 0.0, -1.0, 0.0])] * 3)])
me_plane_084 = bpy.data.meshes.new('Plane.084')
me_plane_084.from_pydata([(-1.25, 1.25, -4.47e-07), (-1.25, 1.25, 2.5), (1.25, 1.25, -4.47e-07), (1.25, 1.25, 2.5)], [], [(2, 1, 0), (2, 3, 1)])
_uv = me_plane_084.uv_layers.new(name='UVMap')
_uv.uv.foreach_set('vector', [0.9994, 4.425e-05, 0.5003, 0.4997, 0.5002, 0.0001303, 0.9994, 4.425e-05, 0.9994, 0.4998, 0.5003, 0.4997])
me_plane_084.materials.append(mat_material_001)
me_plane_084.materials.append(None)
me_plane_084.use_remesh_fix_poles = True
me_plane_084.use_remesh_preserve_attributes = False
me_plane_084.use_mirror_vertex_groups = False
me_plane_084.update()
me_plane_084.normals_split_custom_set([tuple(v) for v in zip(*[iter([0.0, -1.0, 0.0, 0.0, -1.0, 0.0, 0.0, -1.0, 0.0, 0.0, -1.0, 0.0, 0.0, -1.0, 0.0, 0.0, -1.0, 0.0])] * 3)])
me_plane_085 = bpy.data.meshes.new('Plane.085')
me_plane_085.from_pydata([(-1.25, -1.25, -4.47e-07), (-1.25, -1.25, 2.5), (-1.25, 1.25, -4.47e-07), (-1.25, 1.25, 2.5)], [], [(2, 1, 0), (2, 3, 1)])
_uv = me_plane_085.uv_layers.new(name='UVMap')
_uv.uv.foreach_set('vector', [0.9994, 4.425e-05, 0.5003, 0.4997, 0.5002, 0.0001303, 0.9994, 4.425e-05, 0.9994, 0.4998, 0.5003, 0.4997])
me_plane_085.materials.append(mat_material_001)
me_plane_085.materials.append(None)
me_plane_085.use_remesh_fix_poles = True
me_plane_085.use_remesh_preserve_attributes = False
me_plane_085.use_mirror_vertex_groups = False
me_plane_085.update()
me_plane_085.normals_split_custom_set([tuple(v) for v in zip(*[iter([1.0, 0.0, 0.0, 1.0, 0.0, 0.0, 1.0, 0.0, 0.0, 1.0, 0.0, 0.0, 1.0, 0.0, 0.0, 1.0, 0.0, 0.0])] * 3)])
me_plane_086 = bpy.data.meshes.new('Plane.086')
me_plane_086.from_pydata([(-1.25, -3.75, -4.47e-07), (-1.25, -3.75, 2.5), (-1.25, -1.25, -4.47e-07), (-1.25, -1.25, 2.5)], [], [(2, 1, 0), (2, 3, 1)])
_uv = me_plane_086.uv_layers.new(name='UVMap')
_uv.uv.foreach_set('vector', [0.9994, 4.425e-05, 0.5003, 0.4997, 0.5002, 0.0001303, 0.9994, 4.425e-05, 0.9994, 0.4998, 0.5003, 0.4997])
me_plane_086.materials.append(mat_material_001)
me_plane_086.materials.append(None)
me_plane_086.use_remesh_fix_poles = True
me_plane_086.use_remesh_preserve_attributes = False
me_plane_086.use_mirror_vertex_groups = False
me_plane_086.update()
me_plane_086.normals_split_custom_set([tuple(v) for v in zip(*[iter([1.0, 0.0, 0.0, 1.0, 0.0, 0.0, 1.0, 0.0, 0.0, 1.0, 0.0, 0.0, 1.0, 0.0, 0.0, 1.0, 0.0, 0.0])] * 3)])
me_plane_087 = bpy.data.meshes.new('Plane.087')
me_plane_087.from_pydata([(-1.253, -1.25, -4.47e-07), (-1.253, -1.25, 2.5), (1.247, -1.25, -4.47e-07), (1.247, -1.25, 2.5)], [], [(2, 0, 1), (2, 1, 3)])
_uv = me_plane_087.uv_layers.new(name='UVMap')
_uv.uv.foreach_set('vector', [0.9994, 4.425e-05, 0.5002, 0.0001303, 0.5003, 0.4997, 0.9994, 4.425e-05, 0.5003, 0.4997, 0.9994, 0.4998])
me_plane_087.materials.append(mat_material_001)
me_plane_087.materials.append(None)
me_plane_087.use_remesh_fix_poles = True
me_plane_087.use_remesh_preserve_attributes = False
me_plane_087.use_mirror_vertex_groups = False
me_plane_087.update()
me_plane_087.normals_split_custom_set([tuple(v) for v in zip(*[iter([0.0, 1.0, 0.0, 0.0, 1.0, 0.0, 0.0, 1.0, 0.0, 0.0, 1.0, 0.0, 0.0, 1.0, 0.0, 0.0, 1.0, 0.0])] * 3)])
me_plane_088 = bpy.data.meshes.new('Plane.088')
me_plane_088.from_pydata([(-1.25, -6.25, -4.47e-07), (-1.25, -6.25, 2.5), (-1.25, -3.75, -4.47e-07), (-1.25, -3.75, 2.5)], [], [(2, 1, 0), (2, 3, 1)])
_uv = me_plane_088.uv_layers.new(name='UVMap')
_uv.uv.foreach_set('vector', [0.9994, 4.425e-05, 0.5003, 0.4997, 0.5002, 0.0001303, 0.9994, 4.425e-05, 0.9994, 0.4998, 0.5003, 0.4997])
me_plane_088.materials.append(mat_material_001)
me_plane_088.materials.append(None)
me_plane_088.use_remesh_fix_poles = True
me_plane_088.use_remesh_preserve_attributes = False
me_plane_088.use_mirror_vertex_groups = False
me_plane_088.update()
me_plane_088.normals_split_custom_set([tuple(v) for v in zip(*[iter([1.0, 0.0, 0.0, 1.0, 0.0, 0.0, 1.0, 0.0, 0.0, 1.0, 0.0, 0.0, 1.0, 0.0, 0.0, 1.0, 0.0, 0.0])] * 3)])
me_plane_089 = bpy.data.meshes.new('Plane.089')
me_plane_089.from_pydata([(-1.25, 1.25, -4.47e-07), (-1.25, 1.25, 2.5), (1.25, 1.25, -4.47e-07), (1.25, 1.25, 2.5)], [], [(2, 1, 0), (2, 3, 1)])
_uv = me_plane_089.uv_layers.new(name='UVMap')
_uv.uv.foreach_set('vector', [0.9994, 4.425e-05, 0.5005, 0.4997, 0.5004, 0.0001303, 0.9994, 4.425e-05, 0.9994, 0.4998, 0.5005, 0.4997])
me_plane_089.materials.append(mat_material_001)
me_plane_089.materials.append(None)
me_plane_089.use_remesh_fix_poles = True
me_plane_089.use_remesh_preserve_attributes = False
me_plane_089.use_mirror_vertex_groups = False
me_plane_089.update()
me_plane_089.normals_split_custom_set([tuple(v) for v in zip(*[iter([0.0, -1.0, 0.0, 0.0, -1.0, 0.0, 0.0, -1.0, 0.0, 0.0, -1.0, 0.0, 0.0, -1.0, 0.0, 0.0, -1.0, 0.0])] * 3)])
me_plane_090 = bpy.data.meshes.new('Plane.090')
me_plane_090.from_pydata([(-1.25, -1.25, 2.5), (-1.25, 1.25, 2.5), (1.25, -1.25, 2.5), (1.25, 1.25, 2.5)], [], [(2, 0, 1), (2, 1, 3)])
_uv = me_plane_090.uv_layers.new(name='UVMap')
_uv.uv.foreach_set('vector', [0.4995, 0.0, 0.0, 0.0, 0.0, 0.4995, 0.4995, 0.0, 0.0, 0.4995, 0.4995, 0.4995])
me_plane_090.materials.append(mat_material_001)
me_plane_090.materials.append(None)
me_plane_090.use_remesh_fix_poles = True
me_plane_090.use_remesh_preserve_attributes = False
me_plane_090.use_mirror_vertex_groups = False
me_plane_090.update()
me_plane_090.normals_split_custom_set([tuple(v) for v in zip(*[iter([0.0, 0.0, -1.0, 0.0, 0.0, -1.0, 0.0, 0.0, -1.0, 0.0, 0.0, -1.0, 0.0, 0.0, -1.0, 0.0, 0.0, -1.0])] * 3)])
me_plane_091 = bpy.data.meshes.new('Plane.091')
me_plane_091.from_pydata([(-0.05, 1.249, 0.05), (0.2683, 1.249, 0.1683), (-0.1683, 1.249, -0.2683), (-0.05, -1.249, 0.05), (-0.1683, -1.249, -0.2683), (-0.2683, 1.249, -0.2683), (-0.2683, -1.249, -0.2683), (0.2683, -1.249, 0.1683), (0.2683, -1.249, 0.2683), (0.2683, 1.249, 0.2683)], [], [(3, 0, 1), (4, 2, 0), (4, 0, 3), (4, 5, 2), (4, 6, 5), (3, 1, 7), (1, 8, 7), (1, 9, 8)])
_uv = me_plane_091.uv_layers.new(name='UVMap')
_uv.uv.foreach_set('vector', [0.8853, 0.5006, 0.8853, 0.9998, 0.794, 0.9998, 0.975, 0.5006, 0.975, 0.9998, 0.8853, 0.9998, 0.975, 0.5006, 0.8853, 0.9998, 0.8853, 0.5006, 0.975, 0.5006, 1.0, 0.9998, 0.975, 0.9998, 0.975, 0.5006, 1.0, 0.5006, 1.0, 0.9998, 0.8853, 0.5006, 0.794, 0.9998, 0.794, 0.5006, 0.794, 0.9998, 0.7687, 0.5006, 0.794, 0.5006, 0.794, 0.9998, 0.7687, 0.9998, 0.7687, 0.5006])
me_plane_091.materials.append(mat_material_001)
me_plane_091.materials.append(None)
me_plane_091.use_remesh_fix_poles = True
me_plane_091.use_remesh_preserve_attributes = False
me_plane_091.use_mirror_vertex_groups = False
me_plane_091.update()
me_plane_091.normals_split_custom_set([tuple(v) for v in zip(*[iter([0.5899, -0.03698, -0.8066, 0.3142, 0.4322, -0.8453, 0.3073, -0.2406, -0.9207, 0.8254, 0.03274, -0.5635, 0.9085, -0.2462, -0.3377, 0.8776, 0.397, -0.2686, 0.9207, 0.2406, -0.3073, 0.7205, 0.05399, -0.6913, 0.7835, -0.5489, -0.2912, 0.824, 0.03304, -0.5656, 0.0, 0.0, -1.0, 0.0, -0.8227, -0.5685, -0.03297, 0.824, -0.5656, 0.0, 0.0, -1.0, 0.0, 0.0, -1.0, 0.3004, -0.2719, -0.9142, 0.5635, -0.03274, -0.8254, 0.338, 0.2428, -0.9093, 0.5656, -0.03304, -0.824, 1.0, 0.0, 0.0, 0.5656, 0.8247, 0.0, 0.5656, -0.824, 0.03297, 1.0, 0.0, 0.0, 1.0, 0.0, 0.0])] * 3)])

# ---- objects
ob_plane_002 = bpy.data.objects.new('Plane.002', me_plane_002)
ob_plane_001 = bpy.data.objects.new('Plane.001', me_plane_001)
ob_plane_009 = bpy.data.objects.new('Plane.009', me_plane_009)
ob_plane_016 = bpy.data.objects.new('Plane.016', me_plane_016)
ob_plane_020 = bpy.data.objects.new('Plane.020', me_plane_021)
ob_plane_021 = bpy.data.objects.new('Plane.021', me_plane_024)
ob_plane_022 = bpy.data.objects.new('Plane.022', me_plane_025)
ob_plane_031 = bpy.data.objects.new('Plane.031', me_plane_031)
ob_plane_032 = bpy.data.objects.new('Plane.032', me_plane_032)
ob_plane_034 = bpy.data.objects.new('Plane.034', me_plane_034)
ob_plane_026 = bpy.data.objects.new('Plane.026', me_plane_056)
ob_plane_003 = bpy.data.objects.new('Plane.003', me_plane_058)
ob_plane_004 = bpy.data.objects.new('Plane.004', me_plane_060)
ob_plane_005 = bpy.data.objects.new('Plane.005', me_plane_061)
ob_plane_006 = bpy.data.objects.new('Plane.006', me_plane_062)
ob_plane_007 = bpy.data.objects.new('Plane.007', me_plane_063)
ob_plane_008 = bpy.data.objects.new('Plane.008', me_plane_064)
ob_plane_010 = bpy.data.objects.new('Plane.010', me_plane_065)
ob_plane_011 = bpy.data.objects.new('Plane.011', me_plane_066)
ob_plane_012 = bpy.data.objects.new('Plane.012', me_plane_067)
ob_plane_013 = bpy.data.objects.new('Plane.013', me_plane_068)
ob_plane_014 = bpy.data.objects.new('Plane.014', me_plane_069)
ob_plane_015 = bpy.data.objects.new('Plane.015', me_plane_070)
ob_plane_017 = bpy.data.objects.new('Plane.017', me_plane_071)
ob_plane_018 = bpy.data.objects.new('Plane.018', me_plane_072)
ob_plane_019 = bpy.data.objects.new('Plane.019', me_plane_073)
ob_plane_023 = bpy.data.objects.new('Plane.023', me_plane_074)
ob_plane_024 = bpy.data.objects.new('Plane.024', me_plane_075)
ob_plane_027 = bpy.data.objects.new('Plane.027', me_plane_077)
ob_plane_028 = bpy.data.objects.new('Plane.028', me_plane_078)
ob_plane_029 = bpy.data.objects.new('Plane.029', me_plane_079)
ob_plane_030 = bpy.data.objects.new('Plane.030', me_plane_080)
ob_plane_033 = bpy.data.objects.new('Plane.033', me_plane_081)
ob_plane_035 = bpy.data.objects.new('Plane.035', me_plane_082)
ob_plane_036 = bpy.data.objects.new('Plane.036', me_plane_083)
ob_plane_037 = bpy.data.objects.new('Plane.037', me_plane_084)
ob_plane_038 = bpy.data.objects.new('Plane.038', me_plane_085)
ob_plane_039 = bpy.data.objects.new('Plane.039', me_plane_086)
ob_plane_040 = bpy.data.objects.new('Plane.040', me_plane_087)
ob_plane_041 = bpy.data.objects.new('Plane.041', me_plane_088)
ob_plane_042 = bpy.data.objects.new('Plane.042', me_plane_089)
ob_plane_043 = bpy.data.objects.new('Plane.043', me_plane_090)
ob_plane_025 = bpy.data.objects.new('Plane.025', me_plane_091)

# ---- transforms, parenting, visibility, modifiers, constraints
ob_plane_002.location = (-1.0, 0.0, 1.0)
ob_plane_002.rotation_euler = (1.571, -0.0, 1.571)
ob_plane_002.lineart.crease_threshold = 0.0
ob_plane_001.location = (0.0, 0.0, 0.0)
ob_plane_001.rotation_euler = (3.142, -9.425, -6.283)
ob_plane_001.scale = (0.8, 0.8, 0.8)
ob_plane_001.lineart.crease_threshold = 0.0
ob_plane_009.location = (-4.0, -1.208e-06, 3.719e-06)
ob_plane_009.rotation_euler = (3.142, -9.425, -6.283)
ob_plane_009.scale = (0.8, 0.8, 0.8)
ob_plane_009.lineart.crease_threshold = 0.0
ob_plane_016.location = (0.0, 0.0, 0.0)
ob_plane_016.rotation_euler = (3.142, -9.425, -6.283)
ob_plane_016.scale = (0.8, 0.8, 0.8)
ob_plane_016.lineart.crease_threshold = 0.0
ob_plane_020.location = (4.768e-07, 0.0, 0.0)
ob_plane_020.rotation_euler = (3.142, -9.425, -6.283)
ob_plane_020.scale = (-0.8, 0.8, 0.8)
ob_plane_020.lineart.crease_threshold = 0.0
ob_plane_021.location = (-4.0, -1.208e-06, 3.719e-06)
ob_plane_021.rotation_euler = (3.142, -9.425, -6.283)
ob_plane_021.scale = (0.8, -0.8, -0.8)
ob_plane_021.lineart.crease_threshold = 0.0
ob_plane_022.location = (-5.96e-08, -4.768e-07, -2.98e-08)
ob_plane_022.rotation_euler = (3.142, -9.425, -6.283)
ob_plane_022.scale = (-0.8, 0.8, -0.8)
ob_plane_022.lineart.crease_threshold = 0.0
ob_plane_031.location = (0.0, 0.0, 0.0)
ob_plane_031.rotation_euler = (3.142, -9.425, -6.283)
ob_plane_031.scale = (0.8, 0.8, 0.8)
ob_plane_031.lineart.crease_threshold = 0.0
ob_plane_032.location = (-4.0, -1.208e-06, 3.719e-06)
ob_plane_032.rotation_euler = (3.142, -9.425, -6.283)
ob_plane_032.scale = (0.8, 0.8, 0.8)
ob_plane_032.lineart.crease_threshold = 0.0
ob_plane_034.location = (2.384e-07, 0.0, 0.0)
ob_plane_034.rotation_euler = (3.142, -9.425, -6.283)
ob_plane_034.scale = (0.8, 0.8, 0.8)
ob_plane_034.lineart.crease_threshold = 0.0
ob_plane_026.location = (3.02e-06, -10.0, 3.258e-06)
ob_plane_026.rotation_euler = (3.142, -9.425, -6.283)
ob_plane_026.scale = (0.8, 0.8, 0.8)
ob_plane_026.lineart.crease_threshold = 0.0
ob_plane_003.location = (3.02e-06, -10.0, 3.258e-06)
ob_plane_003.rotation_euler = (3.142, -9.425, -6.283)
ob_plane_003.scale = (0.8, 0.8, 0.8)
ob_plane_003.lineart.crease_threshold = 0.0
ob_plane_004.location = (3.02e-06, -10.0, 3.258e-06)
ob_plane_004.rotation_euler = (3.142, -9.425, -6.283)
ob_plane_004.scale = (0.8, 0.8, 0.8)
ob_plane_004.lineart.crease_threshold = 0.0
ob_plane_005.location = (3.02e-06, -10.0, 3.258e-06)
ob_plane_005.rotation_euler = (3.142, -9.425, -6.283)
ob_plane_005.scale = (0.8, 0.8, 0.8)
ob_plane_005.lineart.crease_threshold = 0.0
ob_plane_006.location = (0.0, 0.0, 0.0)
ob_plane_006.rotation_euler = (3.142, -9.425, -6.283)
ob_plane_006.scale = (0.8, 0.8, 0.8)
ob_plane_006.lineart.crease_threshold = 0.0
ob_plane_007.location = (0.0, 0.0, 0.0)
ob_plane_007.rotation_euler = (3.142, -9.425, -6.283)
ob_plane_007.scale = (0.8, 0.8, 0.8)
ob_plane_007.lineart.crease_threshold = 0.0
ob_plane_008.location = (0.0, 0.0, 0.0)
ob_plane_008.rotation_euler = (3.142, -9.425, -6.283)
ob_plane_008.scale = (0.8, 0.8, 0.8)
ob_plane_008.lineart.crease_threshold = 0.0
ob_plane_010.location = (0.0, 0.0, 0.0)
ob_plane_010.rotation_euler = (3.142, -9.425, -6.283)
ob_plane_010.scale = (0.8, 0.8, 0.8)
ob_plane_010.lineart.crease_threshold = 0.0
ob_plane_011.location = (0.0, 0.0, 0.0)
ob_plane_011.rotation_euler = (3.142, -9.425, -6.283)
ob_plane_011.scale = (0.8, 0.8, 0.8)
ob_plane_011.lineart.crease_threshold = 0.0
ob_plane_012.location = (0.0, 0.0, 0.0)
ob_plane_012.rotation_euler = (3.142, -9.425, -6.283)
ob_plane_012.scale = (0.8, 0.8, 0.8)
ob_plane_012.lineart.crease_threshold = 0.0
ob_plane_013.location = (-4.0, -1.208e-06, 3.719e-06)
ob_plane_013.rotation_euler = (3.142, -9.425, -6.283)
ob_plane_013.scale = (0.8, 0.8, 0.8)
ob_plane_013.lineart.crease_threshold = 0.0
ob_plane_014.location = (-4.0, -1.208e-06, 3.719e-06)
ob_plane_014.rotation_euler = (3.142, -9.425, -6.283)
ob_plane_014.scale = (0.8, 0.8, 0.8)
ob_plane_014.lineart.crease_threshold = 0.0
ob_plane_015.location = (0.0, 0.0, 0.0)
ob_plane_015.rotation_euler = (3.142, -9.425, -6.283)
ob_plane_015.scale = (0.8, 0.8, 0.8)
ob_plane_015.lineart.crease_threshold = 0.0
ob_plane_017.location = (0.0, 0.0, 0.0)
ob_plane_017.rotation_euler = (3.142, -9.425, -6.283)
ob_plane_017.scale = (0.8, 0.8, 0.8)
ob_plane_017.lineart.crease_threshold = 0.0
ob_plane_018.location = (0.0, 0.0, 0.0)
ob_plane_018.rotation_euler = (3.142, -9.425, -6.283)
ob_plane_018.scale = (0.8, 0.8, 0.8)
ob_plane_018.lineart.crease_threshold = 0.0
ob_plane_019.location = (0.0, 0.0, 0.0)
ob_plane_019.rotation_euler = (3.142, -9.425, -6.283)
ob_plane_019.scale = (0.8, 0.8, 0.8)
ob_plane_019.lineart.crease_threshold = 0.0
ob_plane_023.location = (0.0, 0.0, 0.0)
ob_plane_023.rotation_euler = (3.142, -9.425, -6.283)
ob_plane_023.scale = (0.8, 0.8, 0.8)
ob_plane_023.lineart.crease_threshold = 0.0
ob_plane_024.location = (0.0, 0.0, 0.0)
ob_plane_024.rotation_euler = (3.142, -9.425, -6.283)
ob_plane_024.scale = (0.8, 0.8, 0.8)
ob_plane_024.lineart.crease_threshold = 0.0
ob_plane_027.location = (4.768e-07, 0.0, 0.0)
ob_plane_027.rotation_euler = (3.142, -9.425, -6.283)
ob_plane_027.scale = (-0.8, 0.8, 0.8)
ob_plane_027.lineart.crease_threshold = 0.0
ob_plane_028.location = (-4.0, -1.208e-06, 3.719e-06)
ob_plane_028.rotation_euler = (3.142, -9.425, -6.283)
ob_plane_028.scale = (0.8, -0.8, -0.8)
ob_plane_028.lineart.crease_threshold = 0.0
ob_plane_029.location = (-4.0, -1.208e-06, 3.719e-06)
ob_plane_029.rotation_euler = (3.142, -9.425, -6.283)
ob_plane_029.scale = (0.8, -0.8, -0.8)
ob_plane_029.lineart.crease_threshold = 0.0
ob_plane_030.location = (-5.96e-08, -4.768e-07, -2.98e-08)
ob_plane_030.rotation_euler = (3.142, -9.425, -6.283)
ob_plane_030.scale = (-0.8, 0.8, -0.8)
ob_plane_030.lineart.crease_threshold = 0.0
ob_plane_033.location = (-5.96e-08, -4.768e-07, -2.98e-08)
ob_plane_033.rotation_euler = (3.142, -9.425, -6.283)
ob_plane_033.scale = (-0.8, 0.8, -0.8)
ob_plane_033.lineart.crease_threshold = 0.0
ob_plane_035.location = (0.0, 0.0, 0.0)
ob_plane_035.rotation_euler = (3.142, -9.425, -6.283)
ob_plane_035.scale = (0.8, 0.8, 0.8)
ob_plane_035.lineart.crease_threshold = 0.0
ob_plane_036.location = (0.0, 0.0, 0.0)
ob_plane_036.rotation_euler = (3.142, -9.425, -6.283)
ob_plane_036.scale = (0.8, 0.8, 0.8)
ob_plane_036.lineart.crease_threshold = 0.0
ob_plane_037.location = (0.0, 0.0, 0.0)
ob_plane_037.rotation_euler = (3.142, -9.425, -6.283)
ob_plane_037.scale = (0.8, 0.8, 0.8)
ob_plane_037.lineart.crease_threshold = 0.0
ob_plane_038.location = (0.0, 0.0, 0.0)
ob_plane_038.rotation_euler = (3.142, -9.425, -6.283)
ob_plane_038.scale = (0.8, 0.8, 0.8)
ob_plane_038.lineart.crease_threshold = 0.0
ob_plane_039.location = (0.0, 0.0, 0.0)
ob_plane_039.rotation_euler = (3.142, -9.425, -6.283)
ob_plane_039.scale = (0.8, 0.8, 0.8)
ob_plane_039.lineart.crease_threshold = 0.0
ob_plane_040.location = (-4.0, -1.208e-06, 3.719e-06)
ob_plane_040.rotation_euler = (3.142, -9.425, -6.283)
ob_plane_040.scale = (0.8, 0.8, 0.8)
ob_plane_040.lineart.crease_threshold = 0.0
ob_plane_041.location = (2.384e-07, 0.0, 0.0)
ob_plane_041.rotation_euler = (3.142, -9.425, -6.283)
ob_plane_041.scale = (0.8, 0.8, 0.8)
ob_plane_041.lineart.crease_threshold = 0.0
ob_plane_042.location = (3.02e-06, -10.0, 3.258e-06)
ob_plane_042.rotation_euler = (3.142, -9.425, -6.283)
ob_plane_042.scale = (0.8, 0.8, 0.8)
ob_plane_042.lineart.crease_threshold = 0.0
ob_plane_043.location = (3.02e-06, -10.0, 3.258e-06)
ob_plane_043.rotation_euler = (3.142, -9.425, -6.283)
ob_plane_043.scale = (0.8, 0.8, 0.8)
ob_plane_043.lineart.crease_threshold = 0.0
ob_plane_025.location = (0.7893, 3.996, 1.792)
ob_plane_025.rotation_euler = (3.142, -9.425, -6.283)
ob_plane_025.scale = (0.8, 0.8, 0.8)
ob_plane_025.lineart.crease_threshold = 0.0

# ---- collection membership
col_collection.objects.link(ob_plane_002)
col_collection.objects.link(ob_plane_001)
col_collection.objects.link(ob_plane_009)
col_collection.objects.link(ob_plane_016)
col_collection.objects.link(ob_plane_020)
col_collection.objects.link(ob_plane_021)
col_collection.objects.link(ob_plane_022)
col_collection.objects.link(ob_plane_031)
col_collection.objects.link(ob_plane_032)
col_collection.objects.link(ob_plane_034)
col_collection.objects.link(ob_plane_026)
col_collection.objects.link(ob_plane_003)
col_collection.objects.link(ob_plane_004)
col_collection.objects.link(ob_plane_005)
col_collection.objects.link(ob_plane_006)
col_collection.objects.link(ob_plane_007)
col_collection.objects.link(ob_plane_008)
col_collection.objects.link(ob_plane_010)
col_collection.objects.link(ob_plane_011)
col_collection.objects.link(ob_plane_012)
col_collection.objects.link(ob_plane_013)
col_collection.objects.link(ob_plane_014)
col_collection.objects.link(ob_plane_015)
col_collection.objects.link(ob_plane_017)
col_collection.objects.link(ob_plane_018)
col_collection.objects.link(ob_plane_019)
col_collection.objects.link(ob_plane_023)
col_collection.objects.link(ob_plane_024)
col_collection.objects.link(ob_plane_027)
col_collection.objects.link(ob_plane_028)
col_collection.objects.link(ob_plane_029)
col_collection.objects.link(ob_plane_030)
col_collection.objects.link(ob_plane_033)
col_collection.objects.link(ob_plane_035)
col_collection.objects.link(ob_plane_036)
col_collection.objects.link(ob_plane_037)
col_collection.objects.link(ob_plane_038)
col_collection.objects.link(ob_plane_039)
col_collection.objects.link(ob_plane_040)
col_collection.objects.link(ob_plane_041)
col_collection.objects.link(ob_plane_042)
col_collection.objects.link(ob_plane_043)
col_collection.objects.link(ob_plane_025)

# ---- scene / render settings (as saved in the file)
scene.frame_start = 1; scene.frame_end = 250; scene.frame_set(0)
scene.render.engine = 'BLENDER_EEVEE_NEXT'
scene.cycles.use_denoising = False
scene.cycles.samples = 128
scene.cycles.sampling_pattern = 'TABULATED_SOBOL'
scene.cycles.use_adaptive_sampling = False
scene.cycles.use_light_tree = False
scene.view_settings.view_transform = 'Filmic'
bpy.context.view_layer.update()

# ---- added for rendering (the .blend has no active camera and no usable light): camera, sun
cam_auto = bpy.data.cameras.new('AutoCamera')
cam_auto.lens = 50.0
cam_auto.sensor_width = 36.0
cam_auto.clip_end = 1000.0
ob_auto_camera = bpy.data.objects.new('AutoCamera', cam_auto)
scene.collection.objects.link(ob_auto_camera)
ob_auto_camera.location = (13.9243, -22.108, 13.741)
ob_auto_camera.rotation_euler = (1.09748, -7.21219e-08, 0.694738)
scene.camera = ob_auto_camera
light_auto_sun = bpy.data.lights.new('AutoSun', 'SUN')
light_auto_sun.energy = 3.0
light_auto_sun.angle = 0.0523599
ob_auto_sun = bpy.data.objects.new('AutoSun', light_auto_sun)
scene.collection.objects.link(ob_auto_sun)
ob_auto_sun.rotation_euler = (0.872665, 0.174533, 0.523599)
bpy.context.view_layer.update()

